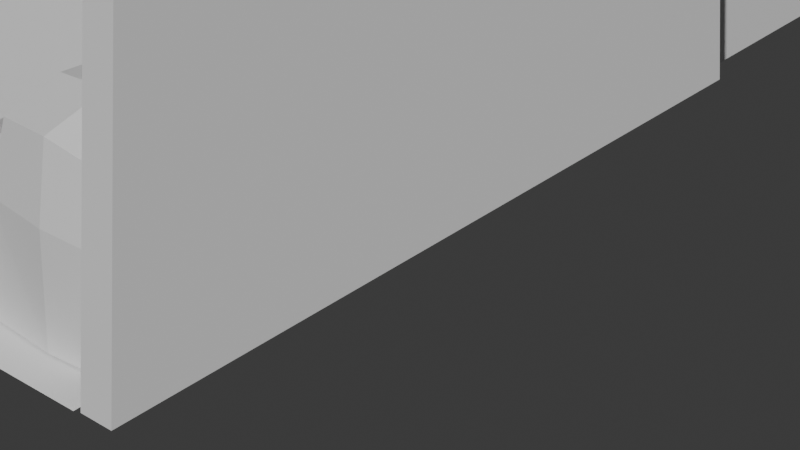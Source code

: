 # Source: Office1.blend  (saved by Blender 4.3.32; exported with 4.5.12 LTS)
import bpy
from mathutils import Matrix  # noqa: F401  (used for matrix-valued properties, if any)

bpy.ops.wm.read_factory_settings(use_empty=True)
scene = bpy.context.scene
scene.name = 'Scene'

# ---- collections
col_collection = bpy.data.collections.new('Collection'); scene.collection.children.link(col_collection)
col_mesh = bpy.data.collections.new('Mesh'); col_collection.children.link(col_mesh)
col_pillar = bpy.data.collections.new('Pillar'); col_mesh.children.link(col_pillar)
col_wall = bpy.data.collections.new('Wall'); col_mesh.children.link(col_wall)
col_ceiling = bpy.data.collections.new('Ceiling'); col_mesh.children.link(col_ceiling)

# ---- materials (node trees are filled in below, after node groups)
mat_material = bpy.data.materials.new('Material')
mat_material.alpha_threshold = 0.0
mat_material.roughness = 0.5
mat_material.line_color = (0.0, 0.0, 0.0, 1.0)

# ---- material node trees
mat_material.use_nodes = True; mat_material.node_tree.nodes.clear()
_N = mat_material.node_tree.nodes; _L = mat_material.node_tree.links
n0 = _N.new('ShaderNodeOutputMaterial'); n0.name = 'Material Output'; n0.location = (300, 300)
n1 = _N.new('ShaderNodeBsdfPrincipled'); n1.name = 'Principled BSDF'; n1.location = (10, 300)
n1.inputs[3].default_value = 1.45
_L.new(n1.outputs[0], n0.inputs[0])
n0.is_active_output = True

# ---- world
world_world = bpy.data.worlds.new('World'); scene.world = world_world
world_world.use_nodes = True; world_world.node_tree.nodes.clear()
_N = world_world.node_tree.nodes; _L = world_world.node_tree.links
n0 = _N.new('ShaderNodeOutputWorld'); n0.name = 'World Output'; n0.location = (300, 300)
n1 = _N.new('ShaderNodeBackground'); n1.name = 'Background'; n1.location = (10, 300)
n1.inputs[0].default_value = (0.05088, 0.05088, 0.05088, 1.0)
_L.new(n1.outputs[0], n0.inputs[0])
n0.is_active_output = True
world_world.color = (0.05088, 0.05088, 0.05088)
world_world.sun_shadow_jitter_overblur = 0.0

# ---- cameras
cam_camera = bpy.data.cameras.new('Camera')
cam_camera.type = 'ORTHO'
cam_camera.clip_end = 100.0
cam_camera.ortho_scale = 7.314

# ---- meshes
me_plane_019 = bpy.data.meshes.new('Plane.019')
me_plane_019.from_pydata([(-1.005, -1.005, 0.0), (1.005, -1.005, 0.0), (-1.005, 1.005, 0.0), (1.005, 1.005, 0.0), (-0.9503, 0.9653, 0.1269), (-0.9947, 1.005, 0.08726), (-0.9947, -1.005, 0.08726), (-0.9503, -0.9653, 0.1269), (1.015, -1.005, 0.08726), (0.9802, -0.9653, 0.1269), (1.015, 1.005, 0.08726), (0.9802, 0.9653, 0.1269)], [], [(0, 2, 3, 1), (3, 2, 5, 10), (0, 1, 8, 6), (1, 3, 10, 8), (7, 9, 11, 4), (5, 6, 7, 4), (6, 8, 9, 7), (8, 10, 11, 9), (10, 5, 4, 11), (2, 0, 6, 5)])
_uv = me_plane_019.uv_layers.new(name='UVMap')
_uv.uv.foreach_set('vector', [0.0, 0.0, 0.0, 1.0, 1.0, 1.0, 1.0, 0.0, 1.0, 1.0, 0.0, 1.0, 0.0, 1.0, 1.0, 1.0, 0.0, 0.0, 1.0, 0.0, 1.0, 0.0, 0.0, 0.0, 1.0, 0.0, 1.0, 1.0, 1.0, 1.0, 1.0, 0.0, 0.01977, 0.01977, 0.9802, 0.01977, 0.9802, 0.9802, 0.01977, 0.9802, 0.0, 1.0, 0.0, 0.0, 0.01977, 0.01977, 0.01977, 0.9802, 0.0, 0.0, 1.0, 0.0, 0.9802, 0.01977, 0.01977, 0.01977, 1.0, 0.0, 1.0, 1.0, 0.9802, 0.9802, 0.9802, 0.01977, 1.0, 1.0, 0.0, 1.0, 0.01977, 0.9802, 0.9802, 0.9802, 0.0, 1.0, 0.0, 0.0, 0.0, 0.0, 0.0, 1.0])
me_plane_019.update()
me_cube_001 = bpy.data.meshes.new('Cube.001')
me_cube_001.from_pydata([(1.0, 1.0, -0.7956), (1.0, -1.0, -0.7956), (-1.0, 1.0, -0.7956), (-1.0, -1.0, -0.7956)], [], [(0, 2, 3, 1)])
_uv = me_cube_001.uv_layers.new(name='UVMap')
_uv.uv.foreach_set('vector', [0.625, 0.5, 0.875, 0.5, 0.875, 0.75, 0.625, 0.75])
me_cube_001.materials.append(mat_material)
me_cube_001.use_mirror_vertex_groups = False
me_cube_001.update()
me_cube_003 = bpy.data.meshes.new('Cube.003')
me_cube_003.from_pydata([(-1.0, -0.6198, 0.6287), (-1.0, 1.0, 0.6287), (1.0, 1.0, 0.6287), (-1.0, 0.4093, 0.6287), (1.0, 0.4093, 0.6287), (6.726, 0.9452, 0.6287), (6.726, 0.6978, 0.6287), (4.725, 0.9452, 0.6287), (4.725, 0.6978, 0.6287), (6.848, -0.5213, 0.6287), (4.742, -0.4618, 0.5692), (6.848, 0.2904, 0.6287), (6.897, 1.0, 0.6287), (4.554, 1.0, 0.6287), (4.742, 0.2309, 0.5692), (6.726, 0.6978, -2.61), (6.726, 0.9452, -2.61), (4.725, 0.9452, -2.61), (4.725, 0.6978, -2.61), (6.897, 0.4093, 0.6287), (4.554, 0.4093, 0.6287), (6.897, -0.6402, 0.6287), (4.554, -0.6402, 0.6287), (6.848, 0.2904, -2.586), (4.742, 0.2309, -0.2004), (6.848, -0.5213, -2.586), (4.742, -0.4618, -0.2004), (4.742, 0.2904, 0.6287), (6.095, -0.5213, 0.6287), (5.496, 0.2904, -2.586), (5.496, -0.5213, -2.586), (-0.9845, 0.2741, -2.5), (-0.9845, -0.4846, -2.5), (0.7451, 0.2741, -2.5), (-1.0, 0.4093, -0.3956), (-1.0, -0.6198, -0.3956), (1.0, 0.4093, -0.3956), (-0.8575, -0.4774, 1.0), (-1.0, -0.6198, 0.8575), (-0.8575, 0.8575, 1.0), (-1.0, 1.0, 0.8575), (0.8575, -0.4774, 1.0), (1.019, -0.6198, 0.8575), (1.0, 0.8575, 1.0), (1.0, 1.0, 0.8575), (-1.0, 0.4093, 0.8575), (-0.8575, 0.4093, 1.0), (1.0, 0.4093, 0.8575), (0.8575, 0.5518, 1.0), (6.755, 0.8575, 1.0), (6.897, 1.0, 0.8575), (6.755, 0.4093, 1.0), (6.897, 0.4093, 0.8575), (4.554, 0.4093, 0.8575), (4.696, 0.5518, 1.0), (4.554, 0.8575, 1.0), (4.554, 1.0, 0.8575), (6.755, -0.4978, 1.0), (6.897, -0.6402, 0.8575), (4.696, -0.4978, 1.0), (4.554, -0.6402, 0.8575), (4.102, 0.2309, 0.5692), (3.956, 0.08466, 0.5692), (3.956, -0.3156, 0.5692), (4.102, -0.4618, 0.5692), (3.956, 0.08466, -0.2004), (4.102, 0.2309, -0.2004), (4.102, -0.4618, -0.2004), (3.956, -0.3156, -0.2004), (0.7759, -0.6198, 0.6287), (1.0, -0.3963, 0.6287), (1.0, -0.6198, 0.7246), (0.7451, -0.261, -2.5), (0.5209, -0.4846, -2.5), (0.7758, -0.6198, -0.3956), (1.0, -0.3963, -0.3956)], [], [(1, 40, 44, 2), (4, 70, 75, 36), (2, 44, 56, 13), (48, 46, 37, 41), (69, 71, 42, 38, 0), (43, 39, 46, 48), (3, 45, 40, 1), (1, 2, 4, 3), (19, 52, 58, 21), (32, 73, 74, 35), (55, 54, 51, 49), (5, 6, 15, 16), (53, 20, 22, 60), (12, 50, 52, 19), (43, 48, 54, 55), (13, 56, 50, 12), (4, 2, 13, 20), (47, 4, 20, 53), (60, 22, 21, 58), (51, 54, 59, 57), (6, 5, 12, 19), (5, 7, 13, 12), (8, 6, 19, 20), (7, 8, 20, 13), (18, 17, 16, 15), (8, 7, 17, 18), (7, 5, 16, 17), (6, 8, 18, 15), (11, 9, 25, 23), (11, 27, 20, 19), (28, 9, 21, 22), (27, 28, 22, 20), (9, 11, 19, 21), (29, 23, 25, 30), (9, 28, 30, 25), (24, 26, 67, 68, 65, 66), (27, 11, 23, 29), (14, 10, 28, 27), (26, 24, 29, 30), (10, 26, 30, 28), (24, 14, 27, 29), (14, 24, 66, 61), (63, 62, 65, 68), (26, 10, 64, 67), (72, 33, 36, 75), (4, 47, 42, 71, 70), (3, 4, 36, 34), (0, 3, 34, 35), (31, 32, 35, 34), (31, 33, 72, 73, 32), (33, 31, 34, 36), (46, 39, 40, 45), (39, 43, 44, 40), (48, 41, 42, 47), (41, 37, 38, 42), (37, 46, 45, 38), (49, 51, 52, 50), (56, 44, 43, 55), (47, 53, 54, 48), (50, 56, 55, 49), (60, 58, 57, 59), (53, 60, 59, 54), (58, 52, 51, 57), (0, 38, 45, 3), (63, 68, 67, 64), (61, 66, 65, 62), (10, 14, 61, 62, 63, 64), (69, 70, 71), (69, 74, 75, 70), (72, 75, 74, 73), (69, 0, 35, 74)])
_uv = me_cube_003.uv_layers.new(name='UVMap')
_uv.uv.foreach_set('vector', [0.375, 0.25, 0.5291, 0.25, 0.5291, 0.5, 0.375, 0.5, 0.375, 0.5738, 0.375, 0.7117, 0.375, 0.7117, 0.375, 0.5738, 0.375, 0.5, 0.5291, 0.5, 0.5291, 0.5, 0.375, 0.5, 0.6428, 0.5495, 0.8572, 0.5738, 0.8572, 0.7256, 0.6428, 0.7256, 0.375, 0.778, 0.5254, 0.75, 0.5291, 0.75, 0.5291, 1.0, 0.375, 1.0, 0.625, 0.5178, 0.8572, 0.5178, 0.8572, 0.5738, 0.6428, 0.556, 0.375, 0.1762, 0.5291, 0.1762, 0.5291, 0.25, 0.375, 0.25, 0.125, 0.5, 0.375, 0.5, 0.375, 0.5738, 0.125, 0.5738, 0.375, 0.5738, 0.5291, 0.5738, 0.5291, 0.5738, 0.375, 0.5738, 0.1419, 0.7269, 0.3301, 0.7269, 0.347, 0.75, 0.125, 0.75, 0.625, 0.5178, 0.625, 0.556, 0.625, 0.5738, 0.625, 0.5178, 0.375, 0.5215, 0.375, 0.5524, 0.375, 0.5524, 0.375, 0.5215, 0.5291, 0.5738, 0.375, 0.5738, 0.375, 0.5738, 0.5291, 0.5738, 0.375, 0.5, 0.5291, 0.5, 0.5291, 0.5738, 0.375, 0.5738, 0.625, 0.5178, 0.625, 0.556, 0.625, 0.556, 0.625, 0.5178, 0.375, 0.5, 0.5291, 0.5, 0.5291, 0.5, 0.375, 0.5, 0.375, 0.5738, 0.375, 0.5, 0.375, 0.5, 0.375, 0.5738, 0.5291, 0.5738, 0.375, 0.5738, 0.375, 0.5738, 0.5291, 0.5738, 0.5291, 0.5738, 0.375, 0.5738, 0.375, 0.5738, 0.5291, 0.5738, 0.625, 0.5738, 0.625, 0.5738, 0.625, 0.5738, 0.625, 0.5738, 0.375, 0.5524, 0.375, 0.5215, 0.375, 0.5, 0.375, 0.5738, 0.375, 0.5215, 0.375, 0.5215, 0.375, 0.5, 0.375, 0.5, 0.375, 0.5524, 0.375, 0.5524, 0.375, 0.5738, 0.375, 0.5738, 0.375, 0.5215, 0.375, 0.5524, 0.375, 0.5738, 0.375, 0.5, 0.375, 0.5524, 0.375, 0.5215, 0.375, 0.5215, 0.375, 0.5524, 0.375, 0.5524, 0.375, 0.5215, 0.375, 0.5215, 0.375, 0.5524, 0.375, 0.5215, 0.375, 0.5215, 0.375, 0.5215, 0.375, 0.5215, 0.375, 0.5524, 0.375, 0.5524, 0.375, 0.5524, 0.375, 0.5524, 0.375, 0.5738, 0.375, 0.5738, 0.375, 0.5738, 0.375, 0.5738, 0.375, 0.5738, 0.375, 0.5738, 0.375, 0.5738, 0.375, 0.5738, 0.375, 0.5738, 0.375, 0.5738, 0.375, 0.5738, 0.375, 0.5738, 0.375, 0.5738, 0.375, 0.5738, 0.375, 0.5738, 0.375, 0.5738, 0.375, 0.5738, 0.375, 0.5738, 0.375, 0.5738, 0.375, 0.5738, 0.375, 0.5738, 0.375, 0.5738, 0.375, 0.5738, 0.375, 0.5738, 0.375, 0.5738, 0.375, 0.5738, 0.375, 0.5738, 0.375, 0.5738, 0.375, 0.5738, 0.375, 0.5738, 0.375, 0.5738, 0.375, 0.5738, 0.375, 0.5738, 0.375, 0.5738, 0.375, 0.5738, 0.375, 0.5738, 0.375, 0.5738, 0.375, 0.5738, 0.375, 0.5738, 0.375, 0.5738, 0.375, 0.5738, 0.375, 0.5738, 0.375, 0.5738, 0.375, 0.5738, 0.375, 0.5738, 0.375, 0.5738, 0.375, 0.5738, 0.375, 0.5738, 0.375, 0.5738, 0.375, 0.5738, 0.375, 0.5738, 0.375, 0.5738, 0.375, 0.5738, 0.375, 0.5738, 0.375, 0.5738, 0.375, 0.5738, 0.375, 0.5738, 0.375, 0.5738, 0.375, 0.5738, 0.375, 0.5738, 0.375, 0.5738, 0.375, 0.5738, 0.375, 0.5738, 0.375, 0.5738, 0.375, 0.5738, 0.375, 0.5738, 0.3581, 0.6886, 0.3581, 0.597, 0.375, 0.5738, 0.375, 0.7117, 0.375, 0.5738, 0.5291, 0.5738, 0.5291, 0.75, 0.5254, 0.75, 0.375, 0.7117, 0.125, 0.5738, 0.375, 0.5738, 0.375, 0.5738, 0.125, 0.5738, 0.375, 0.0, 0.375, 0.1762, 0.375, 0.1762, 0.375, 0.0, 0.1419, 0.597, 0.1419, 0.7269, 0.125, 0.75, 0.125, 0.5738, 0.1419, 0.597, 0.3581, 0.597, 0.3581, 0.6886, 0.3301, 0.7269, 0.1419, 0.7269, 0.3581, 0.597, 0.1419, 0.597, 0.125, 0.5738, 0.375, 0.5738, 0.625, 0.1762, 0.625, 0.2322, 0.5291, 0.25, 0.5291, 0.1762, 0.625, 0.2678, 0.625, 0.5, 0.5291, 0.5, 0.5291, 0.25, 0.6428, 0.5495, 0.6428, 0.7256, 0.5291, 0.75, 0.5291, 0.5738, 0.625, 0.7678, 0.625, 0.9822, 0.5291, 1.0, 0.5291, 0.75, 0.625, 0.02438, 0.625, 0.1762, 0.5291, 0.1762, 0.5291, 0.0, 0.625, 0.5178, 0.625, 0.5738, 0.5291, 0.5738, 0.5291, 0.5, 0.5291, 0.5, 0.5291, 0.5, 0.625, 0.5178, 0.625, 0.5178, 0.5291, 0.5738, 0.5291, 0.5738, 0.625, 0.556, 0.625, 0.556, 0.5291, 0.5, 0.5291, 0.5, 0.625, 0.5178, 0.625, 0.5178, 0.5291, 0.5738, 0.5291, 0.5738, 0.625, 0.5738, 0.625, 0.5738, 0.5291, 0.5738, 0.5291, 0.5738, 0.625, 0.5738, 0.625, 0.5738, 0.5291, 0.5738, 0.5291, 0.5738, 0.625, 0.5738, 0.625, 0.5738, 0.375, 0.0, 0.5291, 0.0, 0.5291, 0.1762, 0.375, 0.1762, 0.375, 0.5738, 0.375, 0.5738, 0.375, 0.5738, 0.375, 0.5738, 0.375, 0.5738, 0.375, 0.5738, 0.375, 0.5738, 0.375, 0.5738, 0.375, 0.5738, 0.375, 0.5738, 0.375, 0.5738, 0.375, 0.5738, 0.375, 0.5738, 0.375, 0.5738, 0.375, 0.778, 0.375, 0.75, 0.5254, 0.75, 0.375, 0.778, 0.375, 0.778, 0.375, 0.7117, 0.375, 0.7117, 0.3581, 0.6886, 0.375, 0.7117, 0.347, 0.75, 0.3301, 0.7269, 0.375, 0.778, 0.375, 1.0, 0.375, 1.0, 0.375, 0.778])
me_cube_003.update()
me_cylinder = bpy.data.meshes.new('Cylinder')
me_cylinder.from_pydata([(0.0, 0.4234, -1.0), (0.0, 0.6718, -0.06604), (0.2994, 0.2994, -1.0), (0.475, 0.475, -0.06604), (0.4234, 0.0, -1.0), (0.6718, 1.969e-09, -0.06604), (0.2994, -0.2994, -1.0), (0.475, -0.475, -0.06604), (0.0, -0.4234, -1.0), (0.0, -0.6718, -0.06604), (-0.2994, -0.2994, -1.0), (-0.475, -0.475, -0.06604), (-0.4234, 0.0, -1.0), (-0.6718, 1.969e-09, -0.06604), (-0.2994, 0.2994, -1.0), (-0.475, 0.475, -0.06604), (0.0, 0.6146, -0.2812), (0.4346, 0.4346, -0.2812), (0.6146, 1.515e-09, -0.2812), (0.4346, -0.4346, -0.2812), (0.0, -0.6146, -0.2812), (-0.4346, -0.4346, -0.2812), (-0.6146, 1.515e-09, -0.2812), (-0.4346, 0.4346, -0.2812), (0.533, 0.533, -0.05291), (0.0, 0.7538, -0.05291), (0.0, 0.6896, -0.2943), (0.7538, -1.723e-07, -0.05291), (0.533, -0.533, -0.05291), (0.0, -0.7538, -0.05291), (-0.533, -0.533, -0.05291), (-0.7538, -1.723e-07, -0.05291), (-0.533, 0.533, -0.05291), (0.4876, 0.4876, -0.2943), (0.6896, -1.729e-07, -0.2943), (0.4876, -0.4876, -0.2943), (0.0, -0.6896, -0.2943), (-0.4876, -0.4876, -0.2943), (-0.6896, -1.729e-07, -0.2943), (-0.4876, 0.4876, -0.2943)], [], [(13, 15, 32, 31), (3, 5, 27, 24), (22, 21, 37, 38), (7, 9, 29, 28), (23, 22, 38, 39), (16, 23, 39, 26), (3, 1, 15, 13, 11, 9, 7, 5), (11, 13, 31, 30), (17, 16, 26, 33), (0, 2, 4, 6, 8, 10, 12, 14), (14, 23, 16, 0), (12, 22, 23, 14), (10, 21, 22, 12), (8, 20, 21, 10), (6, 19, 20, 8), (4, 18, 19, 6), (2, 17, 18, 4), (0, 16, 17, 2), (26, 25, 24, 33), (33, 24, 27, 34), (34, 27, 28, 35), (35, 28, 29, 36), (36, 29, 30, 37), (37, 30, 31, 38), (38, 31, 32, 39), (39, 32, 25, 26), (21, 20, 36, 37), (20, 19, 35, 36), (9, 11, 30, 29), (19, 18, 34, 35), (5, 7, 28, 27), (15, 1, 25, 32), (18, 17, 33, 34), (1, 3, 24, 25)])
_uv = me_cylinder.uv_layers.new(name='UVMap')
_uv.uv.foreach_set('vector', [0.01, 0.25, 0.08029, 0.4197, 0.08029, 0.4197, 0.01, 0.25, 0.4197, 0.4197, 0.49, 0.25, 0.49, 0.25, 0.4197, 0.4197, 0.25, 0.8848, 0.375, 0.8848, 0.375, 0.8848, 0.25, 0.8848, 0.4197, 0.08029, 0.25, 0.01, 0.25, 0.01, 0.4197, 0.08029, 0.125, 0.8848, 0.25, 0.8848, 0.25, 0.8848, 0.125, 0.8848, 1.778e-06, 0.8848, 0.125, 0.8848, 0.125, 0.8848, 1.778e-06, 0.8848, 0.4197, 0.4197, 0.25, 0.49, 0.08029, 0.4197, 0.01, 0.25, 0.08029, 0.08029, 0.25, 0.01, 0.4197, 0.08029, 0.49, 0.25, 0.08029, 0.08029, 0.01, 0.25, 0.01, 0.25, 0.08029, 0.08029, 0.875, 0.8848, 1.0, 0.8848, 1.0, 0.8848, 0.875, 0.8848, 0.75, 0.49, 0.9197, 0.4197, 0.99, 0.25, 0.9197, 0.08029, 0.75, 0.01, 0.5803, 0.08029, 0.51, 0.25, 0.5803, 0.4197, 0.125, 0.5, 0.125, 0.8848, 1.778e-06, 0.8848, 0.0, 0.5, 0.25, 0.5, 0.25, 0.8848, 0.125, 0.8848, 0.125, 0.5, 0.375, 0.5, 0.375, 0.8848, 0.25, 0.8848, 0.25, 0.5, 0.5, 0.5, 0.5, 0.8848, 0.375, 0.8848, 0.375, 0.5, 0.625, 0.5, 0.625, 0.8848, 0.5, 0.8848, 0.5, 0.5, 0.75, 0.5, 0.75, 0.8848, 0.625, 0.8848, 0.625, 0.5, 0.875, 0.5, 0.875, 0.8848, 0.75, 0.8848, 0.75, 0.5, 1.0, 0.5, 1.0, 0.8848, 0.875, 0.8848, 0.875, 0.5, 1.0, 0.8848, 1.0, 1.0, 0.875, 1.0, 0.875, 0.8848, 0.875, 0.8848, 0.875, 1.0, 0.75, 1.0, 0.75, 0.8848, 0.75, 0.8848, 0.75, 1.0, 0.625, 1.0, 0.625, 0.8848, 0.625, 0.8848, 0.625, 1.0, 0.5, 1.0, 0.5, 0.8848, 0.5, 0.8848, 0.5, 1.0, 0.375, 1.0, 0.375, 0.8848, 0.375, 0.8848, 0.375, 1.0, 0.25, 1.0, 0.25, 0.8848, 0.25, 0.8848, 0.25, 1.0, 0.125, 1.0, 0.125, 0.8848, 0.125, 0.8848, 0.125, 1.0, 0.0, 1.0, 1.778e-06, 0.8848, 0.375, 0.8848, 0.5, 0.8848, 0.5, 0.8848, 0.375, 0.8848, 0.5, 0.8848, 0.625, 0.8848, 0.625, 0.8848, 0.5, 0.8848, 0.25, 0.01, 0.08029, 0.08029, 0.08029, 0.08029, 0.25, 0.01, 0.625, 0.8848, 0.75, 0.8848, 0.75, 0.8848, 0.625, 0.8848, 0.49, 0.25, 0.4197, 0.08029, 0.4197, 0.08029, 0.49, 0.25, 0.08029, 0.4197, 0.25, 0.49, 0.25, 0.49, 0.08029, 0.4197, 0.75, 0.8848, 0.875, 0.8848, 0.875, 0.8848, 0.75, 0.8848, 0.25, 0.49, 0.4197, 0.4197, 0.4197, 0.4197, 0.25, 0.49])
me_cylinder.update()
me_plane_002 = bpy.data.meshes.new('Plane.002')
me_plane_002.from_pydata([(-1.005, -1.005, 0.0), (0.4898, -0.5782, -0.1316), (-0.6294, 1.277, -0.5894), (1.005, 1.005, 0.0)], [], [(0, 1, 3, 2)])
_uv = me_plane_002.uv_layers.new(name='UVMap')
_uv.uv.foreach_set('vector', [0.0, 0.0, 1.0, 0.0, 1.0, 1.0, 0.0, 1.0])
me_plane_002.update()
me_plane_003 = bpy.data.meshes.new('Plane.003')
me_plane_003.from_pydata([(-1.005, -1.005, 0.0), (0.4898, -0.5782, -0.1316), (-0.6294, 1.277, -0.5894), (1.005, 1.005, 0.0)], [], [(0, 1, 3, 2)])
_uv = me_plane_003.uv_layers.new(name='UVMap')
_uv.uv.foreach_set('vector', [0.0, 0.0, 1.0, 0.0, 1.0, 1.0, 0.0, 1.0])
me_plane_003.update()
me_plane_004 = bpy.data.meshes.new('Plane.004')
me_plane_004.from_pydata([(-1.255, -0.798, -0.06385), (-0.2804, -0.4181, -1.025), (-1.547, 0.4178, 0.2183), (-0.3188, 0.7015, 0.2855)], [], [(0, 1, 3, 2)])
_uv = me_plane_004.uv_layers.new(name='UVMap')
_uv.uv.foreach_set('vector', [0.0, 0.0, 1.0, 0.0, 1.0, 1.0, 0.0, 1.0])
me_plane_004.update()
me_plane_005 = bpy.data.meshes.new('Plane.005')
me_plane_005.from_pydata([(-1.255, -0.798, -0.06385), (-0.2804, -0.4181, -1.025), (-1.547, 0.4178, 0.2183), (-0.3188, 0.7015, 0.2855)], [], [(0, 1, 3, 2)])
_uv = me_plane_005.uv_layers.new(name='UVMap')
_uv.uv.foreach_set('vector', [0.0, 0.0, 1.0, 0.0, 1.0, 1.0, 0.0, 1.0])
me_plane_005.update()
me_cube_005 = bpy.data.meshes.new('Cube.005')
me_cube_005.from_pydata([(-0.7768, -0.9778, -0.6066), (-0.7768, -0.9778, 0.5983), (-1.026, 0.9752, -0.6457), (-1.084, 0.9796, 0.6302), (0.8816, -0.9778, -0.6066), (0.8816, -0.9778, 0.5983), (0.9744, 0.9752, -0.6457), (0.9157, 0.9796, 0.6302), (-1.0, 0.8549, -0.7305), (-1.0, 0.8549, 0.7226), (1.0, 0.8549, -0.7305), (1.0, 0.8549, 0.7226), (-1.0, -0.8566, -0.7305), (1.0, -0.8566, 0.7226), (-1.0, -0.8566, 0.7226), (1.0, -0.8566, -0.7305)], [], [(8, 9, 3, 2), (2, 3, 7, 6), (15, 13, 5, 4), (4, 5, 1, 0), (12, 15, 4, 0), (13, 14, 1, 5), (7, 3, 9, 11), (2, 6, 10, 8), (6, 7, 11, 10), (12, 14, 9, 8), (0, 1, 14, 12), (11, 9, 14, 13), (8, 10, 15, 12), (10, 11, 13, 15)])
_uv = me_cube_005.uv_layers.new(name='UVMap')
_uv.uv.foreach_set('vector', [0.375, 0.2319, 0.625, 0.2319, 0.625, 0.25, 0.375, 0.25, 0.375, 0.25, 0.625, 0.25, 0.625, 0.5, 0.375, 0.5, 0.375, 0.7321, 0.625, 0.7321, 0.625, 0.75, 0.375, 0.75, 0.375, 0.75, 0.625, 0.75, 0.625, 1.0, 0.375, 1.0, 0.125, 0.7321, 0.375, 0.7321, 0.375, 0.75, 0.125, 0.75, 0.625, 0.7321, 0.875, 0.7321, 0.875, 0.75, 0.625, 0.75, 0.625, 0.5, 0.875, 0.5, 0.875, 0.5181, 0.625, 0.5181, 0.125, 0.5, 0.375, 0.5, 0.375, 0.5181, 0.125, 0.5181, 0.375, 0.5, 0.625, 0.5, 0.625, 0.5181, 0.375, 0.5181, 0.375, 0.01793, 0.625, 0.01793, 0.625, 0.2319, 0.375, 0.2319, 0.375, 0.0, 0.625, 0.0, 0.625, 0.01793, 0.375, 0.01793, 0.625, 0.5181, 0.875, 0.5181, 0.875, 0.7321, 0.625, 0.7321, 0.125, 0.5181, 0.375, 0.5181, 0.375, 0.7321, 0.125, 0.7321, 0.375, 0.5181, 0.625, 0.5181, 0.625, 0.7321, 0.375, 0.7321])
me_cube_005.materials.append(None)
me_cube_005.update()
me_cube_009 = bpy.data.meshes.new('Cube.009')
me_cube_009.from_pydata([(1.0, 2.619, -0.7956), (1.0, -1.0, -0.7956), (-1.0, 2.619, -0.7956), (-1.0, -1.0, -0.7956)], [], [(0, 2, 3, 1)])
_uv = me_cube_009.uv_layers.new(name='UVMap')
_uv.uv.foreach_set('vector', [0.625, 0.5, 0.875, 0.5, 0.875, 0.75, 0.625, 0.75])
me_cube_009.materials.append(mat_material)
me_cube_009.use_mirror_vertex_groups = False
me_cube_009.update()
me_plane_011 = bpy.data.meshes.new('Plane.011')
me_plane_011.from_pydata([(-0.43, 0.1038, -0.2169), (-0.6864, -1.183, -1.915), (0.1327, 2.003, -0.5029), (0.08115, 0.5261, -1.158)], [], [(0, 1, 3, 2)])
_uv = me_plane_011.uv_layers.new(name='UVMap')
_uv.uv.foreach_set('vector', [0.0, 0.0, 1.0, 0.0, 1.0, 1.0, 0.0, 1.0])
me_plane_011.update()
me_plane_012 = bpy.data.meshes.new('Plane.012')
me_plane_012.from_pydata([(-0.9436, -0.6749, -0.1425), (-0.6864, -1.183, -1.915), (2.042, 0.4192, -0.8463), (0.08115, 0.5261, -1.158)], [], [(0, 1, 3, 2)])
_uv = me_plane_012.uv_layers.new(name='UVMap')
_uv.uv.foreach_set('vector', [0.0, 0.0, 1.0, 0.0, 1.0, 1.0, 0.0, 1.0])
me_plane_012.update()
me_cube_027 = bpy.data.meshes.new('Cube.027')
me_cube_027.from_pydata([(-1.0, -1.0, -1.0), (-1.0, -1.0, 1.0), (-1.0, 1.0, -1.0), (-1.0, 1.0, 1.0), (1.0, -1.0, -1.0), (1.0, -1.0, 1.0), (1.0, 1.0, -1.0), (1.0, 1.0, 1.0)], [], [(0, 1, 3, 2), (2, 3, 7, 6), (6, 7, 5, 4), (4, 5, 1, 0), (2, 6, 4, 0), (7, 3, 1, 5)])
_uv = me_cube_027.uv_layers.new(name='UVMap')
_uv.uv.foreach_set('vector', [0.375, 0.0, 0.625, 0.0, 0.625, 0.25, 0.375, 0.25, 0.375, 0.25, 0.625, 0.25, 0.625, 0.5, 0.375, 0.5, 0.375, 0.5, 0.625, 0.5, 0.625, 0.75, 0.375, 0.75, 0.375, 0.75, 0.625, 0.75, 0.625, 1.0, 0.375, 1.0, 0.125, 0.5, 0.375, 0.5, 0.375, 0.75, 0.125, 0.75, 0.625, 0.5, 0.875, 0.5, 0.875, 0.75, 0.625, 0.75])
me_cube_027.update()
me_cube_029 = bpy.data.meshes.new('Cube.029')
me_cube_029.from_pydata([(-0.7768, -0.9778, -0.6066), (-0.7768, -0.9778, 0.5983), (-1.026, 0.9752, -0.6457), (-1.084, 0.9796, 0.6302), (0.8816, -0.9778, -0.6066), (0.8816, -0.9778, 0.5983), (0.9744, 0.9752, -0.6457), (0.9157, 0.9796, 0.6302), (-1.0, 0.8549, -0.7305), (-1.0, 0.8549, 0.7226), (1.0, 0.8549, -0.7305), (1.0, 0.8549, 0.7226), (-1.0, -0.8566, -0.7305), (1.0, -0.8566, 0.7226), (-1.0, -0.8566, 0.7226), (1.0, -0.8566, -0.7305)], [], [(8, 9, 3, 2), (2, 3, 7, 6), (15, 13, 5, 4), (4, 5, 1, 0), (12, 15, 4, 0), (13, 14, 1, 5), (7, 3, 9, 11), (2, 6, 10, 8), (6, 7, 11, 10), (12, 14, 9, 8), (0, 1, 14, 12), (11, 9, 14, 13), (8, 10, 15, 12), (10, 11, 13, 15)])
_uv = me_cube_029.uv_layers.new(name='UVMap')
_uv.uv.foreach_set('vector', [0.375, 0.2319, 0.625, 0.2319, 0.625, 0.25, 0.375, 0.25, 0.375, 0.25, 0.625, 0.25, 0.625, 0.5, 0.375, 0.5, 0.375, 0.7321, 0.625, 0.7321, 0.625, 0.75, 0.375, 0.75, 0.375, 0.75, 0.625, 0.75, 0.625, 1.0, 0.375, 1.0, 0.125, 0.7321, 0.375, 0.7321, 0.375, 0.75, 0.125, 0.75, 0.625, 0.7321, 0.875, 0.7321, 0.875, 0.75, 0.625, 0.75, 0.625, 0.5, 0.875, 0.5, 0.875, 0.5181, 0.625, 0.5181, 0.125, 0.5, 0.375, 0.5, 0.375, 0.5181, 0.125, 0.5181, 0.375, 0.5, 0.625, 0.5, 0.625, 0.5181, 0.375, 0.5181, 0.375, 0.01793, 0.625, 0.01793, 0.625, 0.2319, 0.375, 0.2319, 0.375, 0.0, 0.625, 0.0, 0.625, 0.01793, 0.375, 0.01793, 0.625, 0.5181, 0.875, 0.5181, 0.875, 0.7321, 0.625, 0.7321, 0.125, 0.5181, 0.375, 0.5181, 0.375, 0.7321, 0.125, 0.7321, 0.375, 0.5181, 0.625, 0.5181, 0.625, 0.7321, 0.375, 0.7321])
me_cube_029.materials.append(None)
me_cube_029.update()
me_cube_030 = bpy.data.meshes.new('Cube.030')
me_cube_030.from_pydata([(-0.7768, -0.9778, -0.6066), (-0.7768, -0.9778, 0.5983), (-1.026, 0.9752, -0.6457), (-1.084, 0.9796, 0.6302), (0.8816, -0.9778, -0.6066), (0.8816, -0.9778, 0.5983), (0.9744, 0.9752, -0.6457), (0.9157, 0.9796, 0.6302), (-1.0, 0.8549, -0.7305), (-1.0, 0.8549, 0.7226), (1.0, 0.8549, -0.7305), (1.0, 0.8549, 0.7226), (-1.0, -0.8566, -0.7305), (1.0, -0.8566, 0.7226), (-1.0, -0.8566, 0.7226), (1.0, -0.8566, -0.7305)], [], [(8, 9, 3, 2), (2, 3, 7, 6), (15, 13, 5, 4), (4, 5, 1, 0), (12, 15, 4, 0), (13, 14, 1, 5), (7, 3, 9, 11), (2, 6, 10, 8), (6, 7, 11, 10), (12, 14, 9, 8), (0, 1, 14, 12), (11, 9, 14, 13), (8, 10, 15, 12), (10, 11, 13, 15)])
_uv = me_cube_030.uv_layers.new(name='UVMap')
_uv.uv.foreach_set('vector', [0.375, 0.2319, 0.625, 0.2319, 0.625, 0.25, 0.375, 0.25, 0.375, 0.25, 0.625, 0.25, 0.625, 0.5, 0.375, 0.5, 0.375, 0.7321, 0.625, 0.7321, 0.625, 0.75, 0.375, 0.75, 0.375, 0.75, 0.625, 0.75, 0.625, 1.0, 0.375, 1.0, 0.125, 0.7321, 0.375, 0.7321, 0.375, 0.75, 0.125, 0.75, 0.625, 0.7321, 0.875, 0.7321, 0.875, 0.75, 0.625, 0.75, 0.625, 0.5, 0.875, 0.5, 0.875, 0.5181, 0.625, 0.5181, 0.125, 0.5, 0.375, 0.5, 0.375, 0.5181, 0.125, 0.5181, 0.375, 0.5, 0.625, 0.5, 0.625, 0.5181, 0.375, 0.5181, 0.375, 0.01793, 0.625, 0.01793, 0.625, 0.2319, 0.375, 0.2319, 0.375, 0.0, 0.625, 0.0, 0.625, 0.01793, 0.375, 0.01793, 0.625, 0.5181, 0.875, 0.5181, 0.875, 0.7321, 0.625, 0.7321, 0.125, 0.5181, 0.375, 0.5181, 0.375, 0.7321, 0.125, 0.7321, 0.375, 0.5181, 0.625, 0.5181, 0.625, 0.7321, 0.375, 0.7321])
me_cube_030.update()
me_cube_033 = bpy.data.meshes.new('Cube.033')
me_cube_033.from_pydata([(-0.8613, -0.7825, -1.214), (-0.6714, -0.6968, 0.7201), (-0.8365, 0.7924, -1.0), (-0.6714, 0.7479, 0.7201), (0.9125, -0.7825, -1.214), (1.005, -0.9353, 0.6232), (0.9372, 0.7924, -1.0), (-0.5694, -0.7785, 1.69), (-0.5694, 0.7785, 1.69), (0.9703, 0.8729, 1.787), (0.9703, -0.8729, 1.787), (0.1992, -0.955, 1.912), (0.1992, 0.952, 1.912), (0.1992, -1.023, 0.6412), (0.1744, -0.8562, -1.214), (-0.6864, -0.9353, 0.6232), (-0.6864, 0.9353, 0.6232), (-0.5303, -0.8729, 1.787), (-0.5303, 0.8729, 1.787), (-0.9346, 0.05989, -1.214), (-0.7646, 0.06596, 0.5734), (1.146, 0.05989, -1.214), (1.25, 0.06596, 0.5734), (-0.5506, 0.06094, 1.938), (1.209, 0.06094, 1.938), (0.1992, 0.8641, -1.132), (-0.7468, 0.06186, 0.687), (-0.5965, 0.05333, 1.825), (0.1992, 0.06505, 2.078), (0.1744, 0.06391, -1.214), (-0.6148, 0.9191, 0.6127), (-0.7552, 0.7855, -0.9056), (0.2136, 0.8525, -1.029), (0.2136, 0.9985, 0.6296), (0.9676, 0.9191, 0.6127), (0.9039, 0.7855, -0.9056), (1.099, 0.1003, -1.106), (0.2136, 0.9348, 1.819), (0.9348, 0.8608, 1.701), (-0.4688, 0.8608, 1.701), (1.197, 0.106, 0.5661), (1.159, 0.1013, 1.843)], [], [(19, 20, 16, 2), (24, 22, 40, 41), (21, 22, 5, 4), (14, 13, 15, 0), (29, 21, 4, 14), (18, 39, 37, 12), (13, 5, 10, 11), (2, 16, 30, 31), (18, 12, 28, 23), (10, 24, 28, 11), (12, 37, 38, 9), (2, 25, 29, 19), (11, 28, 23, 17), (26, 3, 16, 20), (27, 7, 17, 23), (7, 1, 15, 17), (3, 8, 18, 16), (8, 27, 23, 18), (1, 26, 20, 15), (15, 13, 11, 17), (4, 5, 13, 14), (12, 28, 24, 9), (5, 22, 24, 10), (25, 6, 21, 29), (16, 30, 39, 18), (0, 15, 20, 19), (19, 29, 14, 0), (22, 21, 36, 40), (32, 35, 34, 33), (40, 34, 38, 41), (33, 37, 39, 30), (34, 38, 37, 33), (35, 34, 40, 36), (31, 32, 33, 30), (9, 24, 41, 38), (21, 6, 35, 36), (6, 25, 32, 35), (25, 2, 31, 32)])
_uv = me_cube_033.uv_layers.new(name='UVMap')
_uv.uv.foreach_set('vector', [0.375, 0.1336, 0.625, 0.1336, 0.625, 0.25, 0.375, 0.25, 0.625, 0.6164, 0.625, 0.6164, 0.625, 0.6164, 0.625, 0.6164, 0.375, 0.6164, 0.625, 0.6164, 0.625, 0.75, 0.375, 0.75, 0.375, 0.867, 0.625, 0.867, 0.625, 1.0, 0.375, 1.0, 0.258, 0.6164, 0.375, 0.6164, 0.375, 0.75, 0.258, 0.75, 0.875, 0.5, 0.875, 0.5, 0.742, 0.5, 0.742, 0.5, 0.625, 0.867, 0.625, 0.75, 0.625, 0.75, 0.625, 0.867, 0.375, 0.25, 0.625, 0.25, 0.625, 0.25, 0.375, 0.25, 0.875, 0.5, 0.742, 0.5, 0.742, 0.6164, 0.875, 0.6164, 0.625, 0.75, 0.625, 0.6164, 0.742, 0.6164, 0.742, 0.75, 0.742, 0.5, 0.742, 0.5, 0.625, 0.5, 0.625, 0.5, 0.125, 0.5, 0.258, 0.5, 0.258, 0.6164, 0.125, 0.6164, 0.742, 0.75, 0.742, 0.6164, 0.875, 0.6164, 0.875, 0.75, 0.625, 0.1327, 0.625, 0.2365, 0.625, 0.25, 0.625, 0.1336, 0.625, 0.1326, 0.625, 0.01452, 0.625, 0.0, 0.625, 0.1336, 0.625, 0.01452, 0.625, 0.01351, 0.625, 0.0, 0.625, 0.0, 0.625, 0.2365, 0.625, 0.2355, 0.625, 0.25, 0.625, 0.25, 0.625, 0.2355, 0.625, 0.1326, 0.625, 0.1336, 0.625, 0.25, 0.625, 0.01351, 0.625, 0.1327, 0.625, 0.1336, 0.625, 0.0, 0.625, 1.0, 0.625, 0.867, 0.625, 0.867, 0.625, 1.0, 0.375, 0.75, 0.625, 0.75, 0.625, 0.867, 0.375, 0.867, 0.742, 0.5, 0.742, 0.6164, 0.625, 0.6164, 0.625, 0.5, 0.625, 0.75, 0.625, 0.6164, 0.625, 0.6164, 0.625, 0.75, 0.258, 0.5, 0.375, 0.5, 0.375, 0.6164, 0.258, 0.6164, 0.625, 0.25, 0.625, 0.25, 0.625, 0.25, 0.625, 0.25, 0.375, 0.0, 0.625, 0.0, 0.625, 0.1336, 0.375, 0.1336, 0.125, 0.6164, 0.258, 0.6164, 0.258, 0.75, 0.125, 0.75, 0.625, 0.6164, 0.375, 0.6164, 0.375, 0.6164, 0.625, 0.6164, 0.375, 0.383, 0.375, 0.5, 0.625, 0.5, 0.625, 0.383, 0.625, 0.6164, 0.625, 0.5, 0.625, 0.5, 0.625, 0.6164, 0.625, 0.383, 0.625, 0.383, 0.625, 0.25, 0.625, 0.25, 0.625, 0.5, 0.625, 0.5, 0.625, 0.383, 0.625, 0.383, 0.375, 0.5, 0.625, 0.5, 0.625, 0.6164, 0.375, 0.6164, 0.375, 0.25, 0.375, 0.383, 0.625, 0.383, 0.625, 0.25, 0.625, 0.5, 0.625, 0.6164, 0.625, 0.6164, 0.625, 0.5, 0.375, 0.6164, 0.375, 0.5, 0.375, 0.5, 0.375, 0.6164, 0.375, 0.5, 0.258, 0.5, 0.258, 0.5, 0.375, 0.5, 0.258, 0.5, 0.125, 0.5, 0.125, 0.5, 0.258, 0.5])
me_cube_033.update()
me_cube_034 = bpy.data.meshes.new('Cube.034')
me_cube_034.from_pydata([(-0.9994, -0.7582, 0.8139), (-0.9994, 0.7484, 0.8139), (-0.4743, -0.9665, 1.428), (-0.4226, 0.7346, 1.485), (-1.087, -0.7582, 0.8491), (-1.087, 0.7484, 0.8491), (-0.5717, -0.9665, 1.468), (-0.5201, 0.7346, 1.525)], [], [(1, 3, 2, 0), (5, 4, 6, 7), (2, 3, 7, 6), (0, 2, 6, 4), (1, 0, 4, 5), (3, 1, 5, 7)])
_uv = me_cube_034.uv_layers.new(name='UVMap')
_uv.uv.foreach_set('vector', [0.625, 0.2365, 0.625, 0.2355, 0.625, 0.01452, 0.625, 0.01351, 0.625, 0.2365, 0.625, 0.01351, 0.625, 0.01452, 0.625, 0.2355, 0.625, 0.01452, 0.625, 0.2355, 0.625, 0.2355, 0.625, 0.01452, 0.625, 0.01351, 0.625, 0.01452, 0.625, 0.01452, 0.625, 0.01351, 0.625, 0.2365, 0.625, 0.01351, 0.625, 0.01351, 0.625, 0.2365, 0.625, 0.2355, 0.625, 0.2365, 0.625, 0.2365, 0.625, 0.2355])
me_cube_034.update()
me_cube_035 = bpy.data.meshes.new('Cube.035')
me_cube_035.from_pydata([(-1.0, -1.0, -1.0), (-1.0, -1.0, 1.0), (-1.0, 1.0, -1.0), (-1.0, 1.0, 1.0), (1.0, -1.0, -1.0), (1.0, -1.0, 1.0), (1.0, 1.0, -1.0), (1.0, 1.0, 1.0)], [], [(0, 1, 3, 2), (2, 3, 7, 6), (6, 7, 5, 4), (4, 5, 1, 0), (2, 6, 4, 0), (7, 3, 1, 5)])
_uv = me_cube_035.uv_layers.new(name='UVMap')
_uv.uv.foreach_set('vector', [0.375, 0.0, 0.625, 0.0, 0.625, 0.25, 0.375, 0.25, 0.375, 0.25, 0.625, 0.25, 0.625, 0.5, 0.375, 0.5, 0.375, 0.5, 0.625, 0.5, 0.625, 0.75, 0.375, 0.75, 0.375, 0.75, 0.625, 0.75, 0.625, 1.0, 0.375, 1.0, 0.125, 0.5, 0.375, 0.5, 0.375, 0.75, 0.125, 0.75, 0.625, 0.5, 0.875, 0.5, 0.875, 0.75, 0.625, 0.75])
me_cube_035.update()
me_cylinder_003 = bpy.data.meshes.new('Cylinder.003')
me_cylinder_003.from_pydata([(0.0, 1.0, -1.0), (0.0, 1.0, 1.0), (0.7071, 0.7071, -1.0), (0.7071, 0.7071, 1.0), (1.0, 0.0, -1.0), (1.0, 0.0, 1.0), (0.7071, -0.7071, -1.0), (0.7071, -0.7071, 1.0), (0.0, -1.0, -1.0), (0.0, -1.0, 1.0), (-0.7071, -0.7071, -1.0), (-0.7071, -0.7071, 1.0), (-1.0, 0.0, -1.0), (-1.0, 0.0, 1.0), (-0.7071, 0.7071, -1.0), (-0.7071, 0.7071, 1.0)], [], [(0, 1, 3, 2), (2, 3, 5, 4), (4, 5, 7, 6), (6, 7, 9, 8), (8, 9, 11, 10), (10, 11, 13, 12), (3, 1, 15, 13, 11, 9, 7, 5), (12, 13, 15, 14), (14, 15, 1, 0), (0, 2, 4, 6, 8, 10, 12, 14)])
_uv = me_cylinder_003.uv_layers.new(name='UVMap')
_uv.uv.foreach_set('vector', [1.0, 0.5, 1.0, 1.0, 0.875, 1.0, 0.875, 0.5, 0.875, 0.5, 0.875, 1.0, 0.75, 1.0, 0.75, 0.5, 0.75, 0.5, 0.75, 1.0, 0.625, 1.0, 0.625, 0.5, 0.625, 0.5, 0.625, 1.0, 0.5, 1.0, 0.5, 0.5, 0.5, 0.5, 0.5, 1.0, 0.375, 1.0, 0.375, 0.5, 0.375, 0.5, 0.375, 1.0, 0.25, 1.0, 0.25, 0.5, 0.4197, 0.4197, 0.25, 0.49, 0.08029, 0.4197, 0.01, 0.25, 0.08029, 0.08029, 0.25, 0.01, 0.4197, 0.08029, 0.49, 0.25, 0.25, 0.5, 0.25, 1.0, 0.125, 1.0, 0.125, 0.5, 0.125, 0.5, 0.125, 1.0, 0.0, 1.0, 0.0, 0.5, 0.75, 0.49, 0.9197, 0.4197, 0.99, 0.25, 0.9197, 0.08029, 0.75, 0.01, 0.5803, 0.08029, 0.51, 0.25, 0.5803, 0.4197])
me_cylinder_003.update()
me_cylinder_004 = bpy.data.meshes.new('Cylinder.004')
me_cylinder_004.from_pydata([(0.0, 1.0, -1.0), (0.0, 1.0, 1.0), (0.7071, 0.7071, -1.0), (0.7071, 0.7071, 1.0), (1.0, 0.0, -1.0), (1.0, 0.0, 1.0), (0.7071, -0.7071, -1.0), (0.7071, -0.7071, 1.0), (0.0, -1.0, -1.0), (0.0, -1.0, 1.0), (-0.7071, -0.7071, -1.0), (-0.7071, -0.7071, 1.0), (-1.0, 0.0, -1.0), (-1.0, 0.0, 1.0), (-0.7071, 0.7071, -1.0), (-0.7071, 0.7071, 1.0)], [], [(0, 1, 3, 2), (2, 3, 5, 4), (4, 5, 7, 6), (6, 7, 9, 8), (8, 9, 11, 10), (10, 11, 13, 12), (3, 1, 15, 13, 11, 9, 7, 5), (12, 13, 15, 14), (14, 15, 1, 0), (0, 2, 4, 6, 8, 10, 12, 14)])
_uv = me_cylinder_004.uv_layers.new(name='UVMap')
_uv.uv.foreach_set('vector', [1.0, 0.5, 1.0, 1.0, 0.875, 1.0, 0.875, 0.5, 0.875, 0.5, 0.875, 1.0, 0.75, 1.0, 0.75, 0.5, 0.75, 0.5, 0.75, 1.0, 0.625, 1.0, 0.625, 0.5, 0.625, 0.5, 0.625, 1.0, 0.5, 1.0, 0.5, 0.5, 0.5, 0.5, 0.5, 1.0, 0.375, 1.0, 0.375, 0.5, 0.375, 0.5, 0.375, 1.0, 0.25, 1.0, 0.25, 0.5, 0.4197, 0.4197, 0.25, 0.49, 0.08029, 0.4197, 0.01, 0.25, 0.08029, 0.08029, 0.25, 0.01, 0.4197, 0.08029, 0.49, 0.25, 0.25, 0.5, 0.25, 1.0, 0.125, 1.0, 0.125, 0.5, 0.125, 0.5, 0.125, 1.0, 0.0, 1.0, 0.0, 0.5, 0.75, 0.49, 0.9197, 0.4197, 0.99, 0.25, 0.9197, 0.08029, 0.75, 0.01, 0.5803, 0.08029, 0.51, 0.25, 0.5803, 0.4197])
me_cylinder_004.update()
me_cylinder_005 = bpy.data.meshes.new('Cylinder.005')
me_cylinder_005.from_pydata([(0.0, 1.0, -1.0), (0.0, 1.0, 1.0), (0.7071, 0.7071, -1.0), (0.7071, 0.7071, 1.0), (1.0, 0.0, -1.0), (1.0, 0.0, 1.0), (0.7071, -0.7071, -1.0), (0.7071, -0.7071, 1.0), (0.0, -1.0, -1.0), (0.0, -1.0, 1.0), (-0.7071, -0.7071, -1.0), (-0.7071, -0.7071, 1.0), (-1.0, 0.0, -1.0), (-1.0, 0.0, 1.0), (-0.7071, 0.7071, -1.0), (-0.7071, 0.7071, 1.0)], [], [(0, 1, 3, 2), (2, 3, 5, 4), (4, 5, 7, 6), (6, 7, 9, 8), (8, 9, 11, 10), (10, 11, 13, 12), (3, 1, 15, 13, 11, 9, 7, 5), (12, 13, 15, 14), (14, 15, 1, 0), (0, 2, 4, 6, 8, 10, 12, 14)])
_uv = me_cylinder_005.uv_layers.new(name='UVMap')
_uv.uv.foreach_set('vector', [1.0, 0.5, 1.0, 1.0, 0.875, 1.0, 0.875, 0.5, 0.875, 0.5, 0.875, 1.0, 0.75, 1.0, 0.75, 0.5, 0.75, 0.5, 0.75, 1.0, 0.625, 1.0, 0.625, 0.5, 0.625, 0.5, 0.625, 1.0, 0.5, 1.0, 0.5, 0.5, 0.5, 0.5, 0.5, 1.0, 0.375, 1.0, 0.375, 0.5, 0.375, 0.5, 0.375, 1.0, 0.25, 1.0, 0.25, 0.5, 0.4197, 0.4197, 0.25, 0.49, 0.08029, 0.4197, 0.01, 0.25, 0.08029, 0.08029, 0.25, 0.01, 0.4197, 0.08029, 0.49, 0.25, 0.25, 0.5, 0.25, 1.0, 0.125, 1.0, 0.125, 0.5, 0.125, 0.5, 0.125, 1.0, 0.0, 1.0, 0.0, 0.5, 0.75, 0.49, 0.9197, 0.4197, 0.99, 0.25, 0.9197, 0.08029, 0.75, 0.01, 0.5803, 0.08029, 0.51, 0.25, 0.5803, 0.4197])
me_cylinder_005.update()
me_cylinder_007 = bpy.data.meshes.new('Cylinder.007')
me_cylinder_007.from_pydata([(0.0, 0.4234, -1.0), (0.0, 0.6718, -0.06604), (0.2994, 0.2994, -1.0), (0.475, 0.475, -0.06604), (0.4234, 0.0, -1.0), (0.6718, 1.969e-09, -0.06604), (0.2994, -0.2994, -1.0), (0.475, -0.475, -0.06604), (0.0, -0.4234, -1.0), (0.0, -0.6718, -0.06604), (-0.2994, -0.2994, -1.0), (-0.475, -0.475, -0.06604), (-0.4234, 0.0, -1.0), (-0.6718, 1.969e-09, -0.06604), (-0.2994, 0.2994, -1.0), (-0.475, 0.475, -0.06604), (0.0, 0.6146, -0.2812), (0.4346, 0.4346, -0.2812), (0.6146, 1.515e-09, -0.2812), (0.4346, -0.4346, -0.2812), (0.0, -0.6146, -0.2812), (-0.4346, -0.4346, -0.2812), (-0.6146, 1.515e-09, -0.2812), (-0.4346, 0.4346, -0.2812), (0.533, 0.533, -0.05291), (0.0, 0.7538, -0.05291), (0.0, 0.6896, -0.2943), (0.7538, -1.723e-07, -0.05291), (0.533, -0.533, -0.05291), (0.0, -0.7538, -0.05291), (-0.533, -0.533, -0.05291), (-0.7538, -1.723e-07, -0.05291), (-0.533, 0.533, -0.05291), (0.4876, 0.4876, -0.2943), (0.6896, -1.729e-07, -0.2943), (0.4876, -0.4876, -0.2943), (0.0, -0.6896, -0.2943), (-0.4876, -0.4876, -0.2943), (-0.6896, -1.729e-07, -0.2943), (-0.4876, 0.4876, -0.2943)], [], [(13, 15, 32, 31), (3, 5, 27, 24), (22, 21, 37, 38), (7, 9, 29, 28), (23, 22, 38, 39), (16, 23, 39, 26), (3, 1, 15, 13, 11, 9, 7, 5), (11, 13, 31, 30), (17, 16, 26, 33), (0, 2, 4, 6, 8, 10, 12, 14), (14, 23, 16, 0), (12, 22, 23, 14), (10, 21, 22, 12), (8, 20, 21, 10), (6, 19, 20, 8), (4, 18, 19, 6), (2, 17, 18, 4), (0, 16, 17, 2), (26, 25, 24, 33), (33, 24, 27, 34), (34, 27, 28, 35), (35, 28, 29, 36), (36, 29, 30, 37), (37, 30, 31, 38), (38, 31, 32, 39), (39, 32, 25, 26), (21, 20, 36, 37), (20, 19, 35, 36), (9, 11, 30, 29), (19, 18, 34, 35), (5, 7, 28, 27), (15, 1, 25, 32), (18, 17, 33, 34), (1, 3, 24, 25)])
_uv = me_cylinder_007.uv_layers.new(name='UVMap')
_uv.uv.foreach_set('vector', [0.01, 0.25, 0.08029, 0.4197, 0.08029, 0.4197, 0.01, 0.25, 0.4197, 0.4197, 0.49, 0.25, 0.49, 0.25, 0.4197, 0.4197, 0.25, 0.8848, 0.375, 0.8848, 0.375, 0.8848, 0.25, 0.8848, 0.4197, 0.08029, 0.25, 0.01, 0.25, 0.01, 0.4197, 0.08029, 0.125, 0.8848, 0.25, 0.8848, 0.25, 0.8848, 0.125, 0.8848, 1.778e-06, 0.8848, 0.125, 0.8848, 0.125, 0.8848, 1.778e-06, 0.8848, 0.4197, 0.4197, 0.25, 0.49, 0.08029, 0.4197, 0.01, 0.25, 0.08029, 0.08029, 0.25, 0.01, 0.4197, 0.08029, 0.49, 0.25, 0.08029, 0.08029, 0.01, 0.25, 0.01, 0.25, 0.08029, 0.08029, 0.875, 0.8848, 1.0, 0.8848, 1.0, 0.8848, 0.875, 0.8848, 0.75, 0.49, 0.9197, 0.4197, 0.99, 0.25, 0.9197, 0.08029, 0.75, 0.01, 0.5803, 0.08029, 0.51, 0.25, 0.5803, 0.4197, 0.125, 0.5, 0.125, 0.8848, 1.778e-06, 0.8848, 0.0, 0.5, 0.25, 0.5, 0.25, 0.8848, 0.125, 0.8848, 0.125, 0.5, 0.375, 0.5, 0.375, 0.8848, 0.25, 0.8848, 0.25, 0.5, 0.5, 0.5, 0.5, 0.8848, 0.375, 0.8848, 0.375, 0.5, 0.625, 0.5, 0.625, 0.8848, 0.5, 0.8848, 0.5, 0.5, 0.75, 0.5, 0.75, 0.8848, 0.625, 0.8848, 0.625, 0.5, 0.875, 0.5, 0.875, 0.8848, 0.75, 0.8848, 0.75, 0.5, 1.0, 0.5, 1.0, 0.8848, 0.875, 0.8848, 0.875, 0.5, 1.0, 0.8848, 1.0, 1.0, 0.875, 1.0, 0.875, 0.8848, 0.875, 0.8848, 0.875, 1.0, 0.75, 1.0, 0.75, 0.8848, 0.75, 0.8848, 0.75, 1.0, 0.625, 1.0, 0.625, 0.8848, 0.625, 0.8848, 0.625, 1.0, 0.5, 1.0, 0.5, 0.8848, 0.5, 0.8848, 0.5, 1.0, 0.375, 1.0, 0.375, 0.8848, 0.375, 0.8848, 0.375, 1.0, 0.25, 1.0, 0.25, 0.8848, 0.25, 0.8848, 0.25, 1.0, 0.125, 1.0, 0.125, 0.8848, 0.125, 0.8848, 0.125, 1.0, 0.0, 1.0, 1.778e-06, 0.8848, 0.375, 0.8848, 0.5, 0.8848, 0.5, 0.8848, 0.375, 0.8848, 0.5, 0.8848, 0.625, 0.8848, 0.625, 0.8848, 0.5, 0.8848, 0.25, 0.01, 0.08029, 0.08029, 0.08029, 0.08029, 0.25, 0.01, 0.625, 0.8848, 0.75, 0.8848, 0.75, 0.8848, 0.625, 0.8848, 0.49, 0.25, 0.4197, 0.08029, 0.4197, 0.08029, 0.49, 0.25, 0.08029, 0.4197, 0.25, 0.49, 0.25, 0.49, 0.08029, 0.4197, 0.75, 0.8848, 0.875, 0.8848, 0.875, 0.8848, 0.75, 0.8848, 0.25, 0.49, 0.4197, 0.4197, 0.4197, 0.4197, 0.25, 0.49])
me_cylinder_007.update()
me_plane_013 = bpy.data.meshes.new('Plane.013')
me_plane_013.from_pydata([(-1.005, -1.005, 0.0), (0.4898, -0.5782, -0.1316), (-0.6294, 1.277, -0.5894), (1.005, 1.005, 0.0)], [], [(0, 1, 3, 2)])
_uv = me_plane_013.uv_layers.new(name='UVMap')
_uv.uv.foreach_set('vector', [0.0, 0.0, 1.0, 0.0, 1.0, 1.0, 0.0, 1.0])
me_plane_013.update()
me_plane_014 = bpy.data.meshes.new('Plane.014')
me_plane_014.from_pydata([(-1.005, -1.005, 0.0), (0.4898, -0.5782, -0.1316), (-0.6294, 1.277, -0.5894), (1.005, 1.005, 0.0)], [], [(0, 1, 3, 2)])
_uv = me_plane_014.uv_layers.new(name='UVMap')
_uv.uv.foreach_set('vector', [0.0, 0.0, 1.0, 0.0, 1.0, 1.0, 0.0, 1.0])
me_plane_014.update()
me_plane_015 = bpy.data.meshes.new('Plane.015')
me_plane_015.from_pydata([(-1.255, -0.798, -0.06385), (-0.2804, -0.4181, -1.025), (-1.547, 0.4178, 0.2183), (-0.3188, 0.7015, 0.2855)], [], [(0, 1, 3, 2)])
_uv = me_plane_015.uv_layers.new(name='UVMap')
_uv.uv.foreach_set('vector', [0.0, 0.0, 1.0, 0.0, 1.0, 1.0, 0.0, 1.0])
me_plane_015.update()
me_plane_016 = bpy.data.meshes.new('Plane.016')
me_plane_016.from_pydata([(-1.255, -0.798, -0.06385), (-0.2804, -0.4181, -1.025), (-1.547, 0.4178, 0.2183), (-0.3188, 0.7015, 0.2855)], [], [(0, 1, 3, 2)])
_uv = me_plane_016.uv_layers.new(name='UVMap')
_uv.uv.foreach_set('vector', [0.0, 0.0, 1.0, 0.0, 1.0, 1.0, 0.0, 1.0])
me_plane_016.update()
me_plane_017 = bpy.data.meshes.new('Plane.017')
me_plane_017.from_pydata([(-0.43, 0.1038, -0.2169), (-0.6864, -1.183, -1.915), (0.1327, 2.003, -0.5029), (0.08115, 0.5261, -1.158)], [], [(0, 1, 3, 2)])
_uv = me_plane_017.uv_layers.new(name='UVMap')
_uv.uv.foreach_set('vector', [0.0, 0.0, 1.0, 0.0, 1.0, 1.0, 0.0, 1.0])
me_plane_017.update()
me_plane_018 = bpy.data.meshes.new('Plane.018')
me_plane_018.from_pydata([(-0.9436, -0.6749, -0.1425), (-0.6864, -1.183, -1.915), (2.042, 0.4192, -0.8463), (0.08115, 0.5261, -1.158)], [], [(0, 1, 3, 2)])
_uv = me_plane_018.uv_layers.new(name='UVMap')
_uv.uv.foreach_set('vector', [0.0, 0.0, 1.0, 0.0, 1.0, 1.0, 0.0, 1.0])
me_plane_018.update()
me_cube_038 = bpy.data.meshes.new('Cube.038')
me_cube_038.from_pydata([(-1.0, -1.0, -1.0), (-0.9138, -0.9138, 1.0), (-1.0, 1.0, -1.0), (-0.9138, 0.9138, 1.0), (1.0, -1.0, -1.0), (0.9138, -0.9138, 1.0), (1.0, 1.0, -1.0), (0.9138, 0.9138, 1.0), (-1.274, 1.069, 1.465), (0.7261, 1.069, 1.465), (-0.6775, -1.048, 0.8718), (1.322, -1.048, 0.8718), (1.489, -1.025, 1.411), (1.489, 0.9748, 1.411), (-1.0, -1.0, 1.0), (-1.0, 1.0, 1.0), (1.0, 1.0, 1.0), (1.0, -1.0, 1.0), (-0.9138, -0.9138, 0.3854), (-0.9138, 0.9138, 0.3854), (0.9138, 0.9138, 0.3854), (0.9138, -0.9138, 0.3854)], [], [(0, 14, 15, 2), (2, 15, 16, 6), (6, 16, 17, 4), (4, 17, 14, 0), (2, 6, 4, 0), (5, 7, 20, 21), (15, 16, 9, 8), (17, 14, 10, 11), (16, 17, 12, 13), (1, 3, 15, 14), (3, 7, 16, 15), (7, 5, 17, 16), (5, 1, 14, 17), (20, 19, 18, 21), (3, 1, 18, 19), (1, 5, 21, 18), (7, 3, 19, 20)])
_uv = me_cube_038.uv_layers.new(name='UVMap')
_uv.uv.foreach_set('vector', [0.375, 0.0, 0.625, 0.0, 0.625, 0.25, 0.375, 0.25, 0.375, 0.25, 0.625, 0.25, 0.625, 0.5, 0.375, 0.5, 0.375, 0.5, 0.625, 0.5, 0.625, 0.75, 0.375, 0.75, 0.375, 0.75, 0.625, 0.75, 0.625, 1.0, 0.375, 1.0, 0.125, 0.5, 0.375, 0.5, 0.375, 0.75, 0.125, 0.75, 0.6358, 0.7392, 0.6358, 0.5108, 0.6358, 0.5108, 0.6358, 0.7392, 0.625, 0.25, 0.625, 0.5, 0.625, 0.5, 0.625, 0.25, 0.625, 0.75, 0.625, 1.0, 0.625, 1.0, 0.625, 0.75, 0.625, 0.5, 0.625, 0.75, 0.625, 0.75, 0.625, 0.5, 0.8642, 0.7392, 0.8642, 0.5108, 0.875, 0.5, 0.875, 0.75, 0.8642, 0.5108, 0.6358, 0.5108, 0.625, 0.5, 0.875, 0.5, 0.6358, 0.5108, 0.6358, 0.7392, 0.625, 0.75, 0.625, 0.5, 0.6358, 0.7392, 0.8642, 0.7392, 0.875, 0.75, 0.625, 0.75, 0.6358, 0.5108, 0.8642, 0.5108, 0.8642, 0.7392, 0.6358, 0.7392, 0.8642, 0.5108, 0.8642, 0.7392, 0.8642, 0.7392, 0.8642, 0.5108, 0.8642, 0.7392, 0.6358, 0.7392, 0.6358, 0.7392, 0.8642, 0.7392, 0.6358, 0.5108, 0.8642, 0.5108, 0.8642, 0.5108, 0.6358, 0.5108])
me_cube_038.update()
me_cube_039 = bpy.data.meshes.new('Cube.039')
me_cube_039.from_pydata([(-1.0, -1.0, -1.0), (-1.0, -1.0, 1.0), (-1.0, 1.0, -1.0), (-1.0, 1.0, 1.0), (1.0, -1.0, -1.0), (1.0, -1.0, 1.0), (1.0, 1.0, -1.0), (1.0, 1.0, 1.0), (-0.8968, -1.083, 1.409), (1.092, -1.083, 1.409), (1.809, -1.12, 0.7209), (1.809, 0.8798, 0.7209), (-1.624, -0.9472, 0.7374), (-1.624, 1.053, 0.7374), (-1.274, 1.062, 1.697), (1.148, 1.062, 1.697), (-0.9198, -0.9198, 1.0), (-0.9198, 0.9198, 1.0), (0.9198, 0.9198, 1.0), (0.9198, -0.9198, 1.0), (-0.9198, -0.9198, 0.2548), (-0.9198, 0.9198, 0.2548), (0.9198, 0.9198, 0.2548), (0.9198, -0.9198, 0.2548)], [], [(0, 1, 3, 2), (2, 3, 7, 6), (6, 7, 5, 4), (4, 5, 1, 0), (2, 6, 4, 0), (7, 3, 17, 18), (5, 1, 8, 9), (7, 5, 10, 11), (1, 3, 13, 12), (3, 7, 15, 14), (16, 19, 23, 20), (5, 7, 18, 19), (3, 1, 16, 17), (1, 5, 19, 16), (22, 21, 20, 23), (18, 17, 21, 22), (19, 18, 22, 23), (17, 16, 20, 21)])
_uv = me_cube_039.uv_layers.new(name='UVMap')
_uv.uv.foreach_set('vector', [0.375, 0.0, 0.625, 0.0, 0.625, 0.25, 0.375, 0.25, 0.375, 0.25, 0.625, 0.25, 0.625, 0.5, 0.375, 0.5, 0.375, 0.5, 0.625, 0.5, 0.625, 0.75, 0.375, 0.75, 0.375, 0.75, 0.625, 0.75, 0.625, 1.0, 0.375, 1.0, 0.125, 0.5, 0.375, 0.5, 0.375, 0.75, 0.125, 0.75, 0.625, 0.5, 0.625, 0.25, 0.625, 0.25, 0.625, 0.5, 0.625, 0.75, 0.625, 1.0, 0.625, 1.0, 0.625, 0.75, 0.625, 0.5, 0.625, 0.75, 0.625, 0.75, 0.625, 0.5, 0.625, 0.0, 0.625, 0.25, 0.625, 0.25, 0.625, 0.0, 0.625, 0.25, 0.625, 0.5, 0.625, 0.5, 0.625, 0.25, 0.625, 1.0, 0.625, 0.75, 0.625, 0.75, 0.625, 1.0, 0.625, 0.75, 0.625, 0.5, 0.625, 0.5, 0.625, 0.75, 0.625, 0.25, 0.625, 0.0, 0.625, 0.0, 0.625, 0.25, 0.625, 1.0, 0.625, 0.75, 0.625, 0.75, 0.625, 1.0, 0.625, 0.5, 0.875, 0.5, 0.875, 0.75, 0.625, 0.75, 0.625, 0.5, 0.625, 0.25, 0.625, 0.25, 0.625, 0.5, 0.625, 0.75, 0.625, 0.5, 0.625, 0.5, 0.625, 0.75, 0.625, 0.25, 0.625, 0.0, 0.625, 0.0, 0.625, 0.25])
me_cube_039.update()
me_cube_010 = bpy.data.meshes.new('Cube.010')
me_cube_010.from_pydata([(-1.0, -1.0, -1.0), (-1.0, -1.0, 5.649), (-1.0, 1.0, -1.0), (-1.0, 1.0, 5.649), (-1.0, -2.205, 6.794), (-1.0, 2.205, 6.794), (0.3032, -1.0, -1.0), (0.3032, -1.0, 5.649), (0.3032, 1.0, -1.0), (0.3032, 1.0, 5.649), (1.0, -0.467, -0.7724), (0.7745, -0.8245, -0.846), (1.0, -0.4642, 5.649), (0.7745, -0.8236, 5.649), (0.7745, 0.8245, -0.846), (1.0, 0.467, -0.7724), (0.7745, 0.8236, 5.649), (1.0, 0.4642, 5.649), (0.7746, 1.653, 6.438), (1.0, 1.423, 6.566), (0.3032, 1.926, 6.794), (0.3032, 1.993, 6.592), (0.06635, 2.205, 6.794), (0.7746, -1.653, 6.438), (1.0, -1.423, 6.566), (0.3032, -1.993, 6.592), (0.3032, -1.926, 6.794), (0.06635, -2.205, 6.794)], [], [(0, 1, 3, 2), (1, 7, 25, 27, 4), (6, 7, 1, 0), (16, 14, 8, 9), (13, 23, 25, 7), (3, 1, 4, 5), (2, 3, 9, 8), (9, 3, 5, 22, 21), (18, 16, 9, 21), (15, 17, 12, 10), (6, 8, 14, 15, 10, 11), (20, 22, 5, 4, 27, 26), (12, 17, 19, 24), (20, 26, 24, 19), (2, 8, 6, 0), (20, 21, 22), (25, 26, 27), (17, 15, 14, 16), (10, 12, 13, 11), (18, 21, 20, 19), (25, 23, 24, 26), (12, 24, 23, 13), (19, 17, 16, 18), (7, 6, 11, 13)])
_uv = me_cube_010.uv_layers.new(name='UVMap')
_uv.uv.foreach_set('vector', [0.375, 0.0, 0.625, 0.0, 0.625, 0.25, 0.375, 0.25, 0.625, 1.0, 0.625, 0.7785, 0.625, 0.7785, 0.625, 0.8187, 0.625, 1.0, 0.375, 0.7785, 0.625, 0.7785, 0.625, 1.0, 0.375, 1.0, 0.625, 0.5128, 0.3808, 0.5127, 0.375, 0.4715, 0.625, 0.4715, 0.625, 0.7372, 0.625, 0.7469, 0.625, 0.7785, 0.625, 0.7785, 0.625, 0.25, 0.625, 0.0, 0.625, 0.0, 0.625, 0.25, 0.375, 0.25, 0.625, 0.25, 0.625, 0.4715, 0.375, 0.4715, 0.625, 0.4715, 0.625, 0.25, 0.625, 0.25, 0.625, 0.4313, 0.625, 0.4715, 0.625, 0.5031, 0.625, 0.5128, 0.625, 0.4715, 0.625, 0.4715, 0.3836, 0.5666, 0.625, 0.567, 0.625, 0.683, 0.3836, 0.6834, 0.3465, 0.75, 0.3465, 0.5, 0.3716, 0.5219, 0.3836, 0.5666, 0.3836, 0.6834, 0.3716, 0.7281, 0.6535, 0.5158, 0.6937, 0.5, 0.875, 0.5, 0.875, 0.75, 0.6937, 0.75, 0.6535, 0.7342, 0.625, 0.683, 0.625, 0.567, 0.625, 0.534, 0.625, 0.716, 0.6535, 0.5158, 0.6535, 0.7342, 0.625, 0.716, 0.625, 0.534, 0.125, 0.5, 0.3465, 0.5, 0.3465, 0.75, 0.125, 0.75, 0.625, 0.4715, 0.625, 0.4715, 0.625, 0.4313, 0.625, 0.7785, 0.625, 0.7785, 0.625, 0.8187, 0.625, 0.567, 0.3836, 0.5666, 0.3808, 0.5127, 0.625, 0.5128, 0.3836, 0.6834, 0.625, 0.683, 0.625, 0.7372, 0.3808, 0.7373, 0.625, 0.5031, 0.625, 0.4715, 0.625, 0.4795, 0.625, 0.5162, 0.625, 0.7785, 0.625, 0.7469, 0.625, 0.7338, 0.625, 0.7705, 0.625, 0.683, 0.625, 0.716, 0.625, 0.7469, 0.625, 0.7372, 0.625, 0.534, 0.625, 0.567, 0.625, 0.5128, 0.625, 0.5031, 0.625, 0.7785, 0.375, 0.7785, 0.3808, 0.7373, 0.625, 0.7372])
me_cube_010.update()
me_cube_016 = bpy.data.meshes.new('Cube.016')
me_cube_016.from_pydata([(-1.0, 1.0, -1.0), (-1.0, 1.0, 5.649), (-1.0, 2.205, 6.794), (0.3032, 1.0, -1.0), (0.3032, 1.0, 5.649), (0.7745, 0.8245, -0.846), (1.0, 0.467, -0.7724), (0.7745, 0.8236, 5.649), (1.0, 0.4642, 5.649), (0.7746, 1.653, 6.438), (1.0, 1.423, 6.566), (0.3032, 1.926, 6.794), (0.3032, 1.993, 6.592), (0.06635, 2.205, 6.794), (-1.0, 0.03521, 6.794), (-1.0, 0.03521, 5.649), (1.0, 0.03521, -0.7724), (1.0, 0.03521, 5.649), (1.0, 0.03521, 6.566), (0.3032, 0.03521, 6.794), (0.3032, 0.03521, -1.0), (-1.0, 0.03521, -1.0)], [], [(7, 5, 3, 4), (1, 15, 14, 2), (0, 1, 4, 3), (4, 1, 2, 13, 12), (9, 7, 4, 12), (11, 13, 2, 14, 19), (17, 8, 10, 18), (0, 3, 20, 21), (11, 12, 13), (8, 6, 5, 7), (9, 12, 11, 10), (10, 8, 7, 9), (11, 19, 18, 10), (21, 15, 1, 0), (6, 8, 17, 16), (16, 20, 3, 5, 6)])
_uv = me_cube_016.uv_layers.new(name='UVMap')
_uv.uv.foreach_set('vector', [0.625, 0.5128, 0.3808, 0.5127, 0.375, 0.4715, 0.625, 0.4715, 0.625, 0.25, 0.625, 0.1401, 0.625, 0.1327, 0.625, 0.25, 0.375, 0.25, 0.625, 0.25, 0.625, 0.4715, 0.375, 0.4715, 0.625, 0.4715, 0.625, 0.25, 0.625, 0.25, 0.625, 0.4313, 0.625, 0.4715, 0.625, 0.5031, 0.625, 0.5128, 0.625, 0.4715, 0.625, 0.4715, 0.6535, 0.5158, 0.6937, 0.5, 0.875, 0.5, 0.875, 0.6173, 0.6535, 0.625, 0.625, 0.625, 0.625, 0.567, 0.625, 0.534, 0.625, 0.625, 0.125, 0.5, 0.3465, 0.5, 0.3465, 0.6262, 0.125, 0.6206, 0.625, 0.4715, 0.625, 0.4715, 0.625, 0.4313, 0.625, 0.567, 0.3836, 0.5666, 0.3808, 0.5127, 0.625, 0.5128, 0.625, 0.5031, 0.625, 0.4715, 0.625, 0.4795, 0.625, 0.5162, 0.625, 0.534, 0.625, 0.567, 0.625, 0.5128, 0.625, 0.5031, 0.6535, 0.5158, 0.6535, 0.625, 0.625, 0.625, 0.625, 0.534, 0.375, 0.1294, 0.625, 0.1401, 0.625, 0.25, 0.375, 0.25, 0.3836, 0.5666, 0.625, 0.567, 0.625, 0.625, 0.3836, 0.625, 0.3836, 0.625, 0.3465, 0.6262, 0.3465, 0.5, 0.3716, 0.5219, 0.3836, 0.5666])
me_cube_016.update()
me_cube_014 = bpy.data.meshes.new('Cube.014')
me_cube_014.from_pydata([(-1.0, -1.0, -1.0), (-1.0, -1.0, 5.649), (-1.0, -0.0287, 6.794), (-1.0, -2.205, 6.794), (0.3032, -1.0, -1.0), (0.3032, -1.0, 5.649), (1.0, -0.467, -0.7724), (0.7745, -0.8245, -0.846), (1.0, -0.4642, 5.649), (0.7745, -0.8236, 5.649), (0.3032, -0.05748, -1.0), (0.7746, -1.653, 6.438), (1.0, -1.423, 6.566), (0.3032, -1.993, 6.592), (0.3032, -1.926, 6.794), (0.06635, -2.205, 6.794), (1.0, -0.05748, -0.7724), (1.0, 0.0, 5.649), (1.0, 0.0, 6.566), (0.3032, -0.0287, 6.794)], [], [(1, 5, 13, 15, 3), (4, 5, 1, 0), (9, 11, 13, 5), (16, 17, 8, 6), (4, 10, 16, 6, 7), (19, 14, 12, 18), (13, 14, 15), (6, 8, 9, 7), (13, 11, 12, 14), (8, 12, 11, 9), (5, 4, 7, 9), (8, 17, 18, 12), (19, 2, 3, 15, 14)])
_uv = me_cube_014.uv_layers.new(name='UVMap')
_uv.uv.foreach_set('vector', [0.625, 1.0, 0.625, 0.7785, 0.625, 0.7785, 0.625, 0.8187, 0.625, 1.0, 0.375, 0.7785, 0.625, 0.7785, 0.625, 1.0, 0.375, 1.0, 0.625, 0.7372, 0.625, 0.7469, 0.625, 0.7785, 0.625, 0.7785, 0.3836, 0.625, 0.625, 0.625, 0.625, 0.683, 0.3836, 0.6834, 0.3465, 0.75, 0.3465, 0.6394, 0.3836, 0.625, 0.3836, 0.6834, 0.3716, 0.7281, 0.6535, 0.625, 0.6535, 0.7342, 0.625, 0.716, 0.625, 0.625, 0.625, 0.7785, 0.625, 0.7785, 0.625, 0.8187, 0.3836, 0.6834, 0.625, 0.683, 0.625, 0.7372, 0.3808, 0.7373, 0.625, 0.7785, 0.625, 0.7469, 0.625, 0.7338, 0.625, 0.7705, 0.625, 0.683, 0.625, 0.716, 0.625, 0.7469, 0.625, 0.7372, 0.625, 0.7785, 0.375, 0.7785, 0.3808, 0.7373, 0.625, 0.7372, 0.625, 0.683, 0.625, 0.625, 0.625, 0.625, 0.625, 0.716, 0.6535, 0.625, 0.875, 0.6283, 0.875, 0.75, 0.6937, 0.75, 0.6535, 0.7342])
me_cube_014.update()
me_cube_017 = bpy.data.meshes.new('Cube.017')
me_cube_017.from_pydata([(-1.0, 1.0, -1.0), (-1.0, 1.0, 5.649), (-1.0, 2.205, 6.794), (0.3032, 1.0, -1.0), (0.3032, 1.0, 5.649), (0.7745, 0.8245, -0.846), (1.0, 0.467, -0.7724), (0.7745, 0.8236, 5.649), (1.0, 0.4642, 5.649), (0.7746, 1.653, 6.438), (1.0, 1.423, 6.566), (0.3032, 1.926, 6.794), (0.3032, 1.993, 6.592), (0.06635, 2.205, 6.794), (-1.0, 0.03521, 6.794), (-1.0, 0.03521, 5.649), (1.0, 0.03521, -0.7724), (1.0, 0.03521, 5.649), (1.0, 0.03521, 6.566), (0.3032, 0.03521, 6.794), (0.3032, 0.03521, -1.0), (-1.0, 0.03521, -1.0)], [], [(7, 5, 3, 4), (1, 15, 14, 2), (0, 1, 4, 3), (4, 1, 2, 13, 12), (9, 7, 4, 12), (11, 13, 2, 14, 19), (17, 8, 10, 18), (0, 3, 20, 21), (11, 12, 13), (8, 6, 5, 7), (9, 12, 11, 10), (10, 8, 7, 9), (11, 19, 18, 10), (21, 15, 1, 0), (6, 8, 17, 16), (16, 20, 3, 5, 6)])
_uv = me_cube_017.uv_layers.new(name='UVMap')
_uv.uv.foreach_set('vector', [0.625, 0.5128, 0.3808, 0.5127, 0.375, 0.4715, 0.625, 0.4715, 0.625, 0.25, 0.625, 0.1401, 0.625, 0.1327, 0.625, 0.25, 0.375, 0.25, 0.625, 0.25, 0.625, 0.4715, 0.375, 0.4715, 0.625, 0.4715, 0.625, 0.25, 0.625, 0.25, 0.625, 0.4313, 0.625, 0.4715, 0.625, 0.5031, 0.625, 0.5128, 0.625, 0.4715, 0.625, 0.4715, 0.6535, 0.5158, 0.6937, 0.5, 0.875, 0.5, 0.875, 0.6173, 0.6535, 0.625, 0.625, 0.625, 0.625, 0.567, 0.625, 0.534, 0.625, 0.625, 0.125, 0.5, 0.3465, 0.5, 0.3465, 0.6262, 0.125, 0.6206, 0.625, 0.4715, 0.625, 0.4715, 0.625, 0.4313, 0.625, 0.567, 0.3836, 0.5666, 0.3808, 0.5127, 0.625, 0.5128, 0.625, 0.5031, 0.625, 0.4715, 0.625, 0.4795, 0.625, 0.5162, 0.625, 0.534, 0.625, 0.567, 0.625, 0.5128, 0.625, 0.5031, 0.6535, 0.5158, 0.6535, 0.625, 0.625, 0.625, 0.625, 0.534, 0.375, 0.1294, 0.625, 0.1401, 0.625, 0.25, 0.375, 0.25, 0.3836, 0.5666, 0.625, 0.567, 0.625, 0.625, 0.3836, 0.625, 0.3836, 0.625, 0.3465, 0.6262, 0.3465, 0.5, 0.3716, 0.5219, 0.3836, 0.5666])
me_cube_017.update()
me_cube_018 = bpy.data.meshes.new('Cube.018')
me_cube_018.from_pydata([(-1.0, 1.0, -1.0), (-1.0, 1.0, 5.649), (-1.0, 2.205, 6.794), (0.3032, 1.0, -1.0), (0.3032, 1.0, 5.649), (0.7745, 0.8245, -0.846), (1.0, 0.467, -0.7724), (0.7745, 0.8236, 5.649), (1.0, 0.4642, 5.649), (0.7746, 1.653, 6.438), (1.0, 1.423, 6.566), (0.3032, 1.926, 6.794), (0.3032, 1.993, 6.592), (0.06635, 2.205, 6.794), (-1.0, 0.03521, 6.794), (-1.0, 0.03521, 5.649), (1.0, 0.03521, -0.7724), (1.0, 0.03521, 5.649), (1.0, 0.03521, 6.566), (0.3032, 0.03521, 6.794), (0.3032, 0.03521, -1.0), (-1.0, 0.03521, -1.0)], [], [(7, 5, 3, 4), (1, 15, 14, 2), (0, 1, 4, 3), (4, 1, 2, 13, 12), (9, 7, 4, 12), (11, 13, 2, 14, 19), (17, 8, 10, 18), (0, 3, 20, 21), (11, 12, 13), (8, 6, 5, 7), (9, 12, 11, 10), (10, 8, 7, 9), (11, 19, 18, 10), (21, 15, 1, 0), (6, 8, 17, 16), (16, 20, 3, 5, 6)])
_uv = me_cube_018.uv_layers.new(name='UVMap')
_uv.uv.foreach_set('vector', [0.625, 0.5128, 0.3808, 0.5127, 0.375, 0.4715, 0.625, 0.4715, 0.625, 0.25, 0.625, 0.1401, 0.625, 0.1327, 0.625, 0.25, 0.375, 0.25, 0.625, 0.25, 0.625, 0.4715, 0.375, 0.4715, 0.625, 0.4715, 0.625, 0.25, 0.625, 0.25, 0.625, 0.4313, 0.625, 0.4715, 0.625, 0.5031, 0.625, 0.5128, 0.625, 0.4715, 0.625, 0.4715, 0.6535, 0.5158, 0.6937, 0.5, 0.875, 0.5, 0.875, 0.6173, 0.6535, 0.625, 0.625, 0.625, 0.625, 0.567, 0.625, 0.534, 0.625, 0.625, 0.125, 0.5, 0.3465, 0.5, 0.3465, 0.6262, 0.125, 0.6206, 0.625, 0.4715, 0.625, 0.4715, 0.625, 0.4313, 0.625, 0.567, 0.3836, 0.5666, 0.3808, 0.5127, 0.625, 0.5128, 0.625, 0.5031, 0.625, 0.4715, 0.625, 0.4795, 0.625, 0.5162, 0.625, 0.534, 0.625, 0.567, 0.625, 0.5128, 0.625, 0.5031, 0.6535, 0.5158, 0.6535, 0.625, 0.625, 0.625, 0.625, 0.534, 0.375, 0.1294, 0.625, 0.1401, 0.625, 0.25, 0.375, 0.25, 0.3836, 0.5666, 0.625, 0.567, 0.625, 0.625, 0.3836, 0.625, 0.3836, 0.625, 0.3465, 0.6262, 0.3465, 0.5, 0.3716, 0.5219, 0.3836, 0.5666])
me_cube_018.update()
me_cube_036 = bpy.data.meshes.new('Cube.036')
me_cube_036.from_pydata([(-1.0, -1.0, -1.0), (-1.0, -1.0, 5.649), (-1.0, 1.0, -1.0), (-1.0, 1.0, 5.649), (-1.0, -2.205, 6.794), (-1.0, 2.205, 6.794), (0.3032, -1.0, -1.0), (0.3032, -1.0, 5.649), (0.3032, 1.0, -1.0), (0.3032, 1.0, 5.649), (1.0, -0.467, -0.7724), (0.7745, -0.8245, -0.846), (1.0, -0.4642, 5.649), (0.7745, -0.8236, 5.649), (0.7745, 0.8245, -0.846), (1.0, 0.467, -0.7724), (0.7745, 0.8236, 5.649), (1.0, 0.4642, 5.649), (0.7746, 1.653, 6.438), (1.0, 1.423, 6.566), (0.3032, 1.926, 6.794), (0.3032, 1.993, 6.592), (0.06635, 2.205, 6.794), (0.7746, -1.653, 6.438), (1.0, -1.423, 6.566), (0.3032, -1.993, 6.592), (0.3032, -1.926, 6.794), (0.06635, -2.205, 6.794)], [], [(0, 1, 3, 2), (1, 7, 25, 27, 4), (6, 7, 1, 0), (16, 14, 8, 9), (13, 23, 25, 7), (3, 1, 4, 5), (2, 3, 9, 8), (9, 3, 5, 22, 21), (18, 16, 9, 21), (15, 17, 12, 10), (6, 8, 14, 15, 10, 11), (20, 22, 5, 4, 27, 26), (12, 17, 19, 24), (20, 26, 24, 19), (2, 8, 6, 0), (20, 21, 22), (25, 26, 27), (17, 15, 14, 16), (10, 12, 13, 11), (18, 21, 20, 19), (25, 23, 24, 26), (12, 24, 23, 13), (19, 17, 16, 18), (7, 6, 11, 13)])
_uv = me_cube_036.uv_layers.new(name='UVMap')
_uv.uv.foreach_set('vector', [0.375, 0.0, 0.625, 0.0, 0.625, 0.25, 0.375, 0.25, 0.625, 1.0, 0.625, 0.7785, 0.625, 0.7785, 0.625, 0.8187, 0.625, 1.0, 0.375, 0.7785, 0.625, 0.7785, 0.625, 1.0, 0.375, 1.0, 0.625, 0.5128, 0.3808, 0.5127, 0.375, 0.4715, 0.625, 0.4715, 0.625, 0.7372, 0.625, 0.7469, 0.625, 0.7785, 0.625, 0.7785, 0.625, 0.25, 0.625, 0.0, 0.625, 0.0, 0.625, 0.25, 0.375, 0.25, 0.625, 0.25, 0.625, 0.4715, 0.375, 0.4715, 0.625, 0.4715, 0.625, 0.25, 0.625, 0.25, 0.625, 0.4313, 0.625, 0.4715, 0.625, 0.5031, 0.625, 0.5128, 0.625, 0.4715, 0.625, 0.4715, 0.3836, 0.5666, 0.625, 0.567, 0.625, 0.683, 0.3836, 0.6834, 0.3465, 0.75, 0.3465, 0.5, 0.3716, 0.5219, 0.3836, 0.5666, 0.3836, 0.6834, 0.3716, 0.7281, 0.6535, 0.5158, 0.6937, 0.5, 0.875, 0.5, 0.875, 0.75, 0.6937, 0.75, 0.6535, 0.7342, 0.625, 0.683, 0.625, 0.567, 0.625, 0.534, 0.625, 0.716, 0.6535, 0.5158, 0.6535, 0.7342, 0.625, 0.716, 0.625, 0.534, 0.125, 0.5, 0.3465, 0.5, 0.3465, 0.75, 0.125, 0.75, 0.625, 0.4715, 0.625, 0.4715, 0.625, 0.4313, 0.625, 0.7785, 0.625, 0.7785, 0.625, 0.8187, 0.625, 0.567, 0.3836, 0.5666, 0.3808, 0.5127, 0.625, 0.5128, 0.3836, 0.6834, 0.625, 0.683, 0.625, 0.7372, 0.3808, 0.7373, 0.625, 0.5031, 0.625, 0.4715, 0.625, 0.4795, 0.625, 0.5162, 0.625, 0.7785, 0.625, 0.7469, 0.625, 0.7338, 0.625, 0.7705, 0.625, 0.683, 0.625, 0.716, 0.625, 0.7469, 0.625, 0.7372, 0.625, 0.534, 0.625, 0.567, 0.625, 0.5128, 0.625, 0.5031, 0.625, 0.7785, 0.375, 0.7785, 0.3808, 0.7373, 0.625, 0.7372])
me_cube_036.update()
me_cube_002 = bpy.data.meshes.new('Cube.002')
me_cube_002.from_pydata([(1.0, 1.204, -0.7956), (1.0, -0.7413, -0.7956), (-1.0, 1.204, -0.7956), (-1.0, -0.7413, -0.7956)], [], [(0, 2, 3, 1)])
_uv = me_cube_002.uv_layers.new(name='UVMap')
_uv.uv.foreach_set('vector', [0.625, 0.5, 0.875, 0.5, 0.875, 0.75, 0.625, 0.75])
me_cube_002.materials.append(mat_material)
me_cube_002.use_mirror_vertex_groups = False
me_cube_002.update()
me_cube_004 = bpy.data.meshes.new('Cube.004')
me_cube_004.from_pydata([(-10.46, -1.0, -1.0), (-10.46, -1.0, 1.0), (-10.46, 1.0, -1.0), (-10.46, 1.0, 1.0), (3.548, -0.8687, -0.8687), (3.548, -0.8687, 0.8687), (3.548, 0.8687, -0.8687), (3.548, 0.8687, 0.8687), (1.0, 1.0, 1.0), (1.0, 1.0, -1.0), (1.0, -1.0, -1.0), (1.0, -1.0, 1.0)], [], [(2, 3, 8, 9), (6, 7, 5, 4), (10, 11, 1, 0), (2, 9, 10, 0), (8, 3, 1, 11), (7, 6, 9, 8), (6, 4, 10, 9), (5, 7, 8, 11), (4, 5, 11, 10)])
_uv = me_cube_004.uv_layers.new(name='UVMap')
_uv.uv.foreach_set('vector', [0.375, 0.25, 0.625, 0.25, 0.625, 0.5, 0.375, 0.5, 0.3914, 0.5164, 0.6086, 0.5164, 0.6086, 0.7336, 0.3914, 0.7336, 0.375, 0.75, 0.625, 0.75, 0.625, 1.0, 0.375, 1.0, 0.125, 0.5, 0.375, 0.5, 0.375, 0.75, 0.125, 0.75, 0.625, 0.5, 0.875, 0.5, 0.875, 0.75, 0.625, 0.75, 0.6086, 0.5164, 0.3914, 0.5164, 0.375, 0.5, 0.625, 0.5, 0.3914, 0.5164, 0.3914, 0.7336, 0.375, 0.75, 0.375, 0.5, 0.6086, 0.7336, 0.6086, 0.5164, 0.625, 0.5, 0.625, 0.75, 0.3914, 0.7336, 0.6086, 0.7336, 0.625, 0.75, 0.375, 0.75])
me_cube_004.materials.append(None)
me_cube_004.update()
me_plane_001 = bpy.data.meshes.new('Plane.001')
me_plane_001.from_pydata([(-1.0, -1.345, 0.0), (1.649, -1.345, 0.004444), (-1.0, 1.341, 0.0), (1.649, 1.341, 0.004444), (-0.9998, 1.341, -0.1362), (-0.9998, -1.345, -0.1362), (1.649, -1.345, -0.1317), (1.649, 1.341, -0.1317)], [], [(0, 1, 3, 2), (5, 4, 7, 6), (2, 4, 5, 0), (3, 7, 4, 2), (0, 5, 6, 1), (1, 6, 7, 3)])
_uv = me_plane_001.uv_layers.new(name='UVMap')
_uv.uv.foreach_set('vector', [0.0, 0.0, 1.0, 0.0, 1.0, 1.0, 0.0, 1.0, 0.0, 0.0, 0.0, 1.0, 1.0, 1.0, 1.0, 0.0, 0.0, 1.0, 0.0, 1.0, 0.0, 0.0, 0.0, 0.0, 1.0, 1.0, 1.0, 1.0, 0.0, 1.0, 0.0, 1.0, 0.0, 0.0, 0.0, 0.0, 1.0, 0.0, 1.0, 0.0, 1.0, 0.0, 1.0, 0.0, 1.0, 1.0, 1.0, 1.0])
me_plane_001.update()
me_plane_008 = bpy.data.meshes.new('Plane.008')
me_plane_008.from_pydata([(-1.0, -1.345, 0.0), (1.649, -1.345, 0.004444), (-1.0, 1.341, 0.0), (1.649, 1.341, 0.004444)], [], [(0, 1, 3, 2)])
_uv = me_plane_008.uv_layers.new(name='UVMap')
_uv.uv.foreach_set('vector', [0.0, 0.0, 1.0, 0.0, 1.0, 1.0, 0.0, 1.0])
me_plane_008.update()
me_cube_019 = bpy.data.meshes.new('Cube.019')
me_cube_019.from_pydata([(1.0, 1.204, 1.758), (1.0, -0.1084, -1.045), (-1.0, 1.204, 1.758), (-1.0, -0.1084, -1.045), (1.0, -0.7413, -4.002), (-1.0, -0.7413, -4.002), (1.0, 1.204, -4.002), (-1.0, 1.204, -4.002), (1.0, -0.7321, -5.127), (-1.0, -0.7321, -5.127), (1.0, 1.214, -5.127), (-1.0, 1.214, -5.127)], [], [(0, 2, 3, 1), (0, 6, 7, 2), (1, 4, 6, 0), (2, 7, 5, 3), (3, 5, 4, 1), (5, 7, 11, 9), (8, 9, 11, 10), (4, 5, 9, 8), (7, 6, 10, 11), (6, 4, 8, 10)])
_uv = me_cube_019.uv_layers.new(name='UVMap')
_uv.uv.foreach_set('vector', [0.625, 0.5, 0.875, 0.5, 0.875, 0.75, 0.625, 0.75, 0.625, 0.5, 0.625, 0.5, 0.875, 0.5, 0.875, 0.5, 0.625, 0.75, 0.625, 0.75, 0.625, 0.5, 0.625, 0.5, 0.875, 0.5, 0.875, 0.5, 0.875, 0.75, 0.875, 0.75, 0.875, 0.75, 0.875, 0.75, 0.625, 0.75, 0.625, 0.75, 0.875, 0.75, 0.875, 0.5, 0.875, 0.5, 0.875, 0.75, 0.625, 0.75, 0.875, 0.75, 0.875, 0.5, 0.625, 0.5, 0.625, 0.75, 0.875, 0.75, 0.875, 0.75, 0.625, 0.75, 0.875, 0.5, 0.625, 0.5, 0.625, 0.5, 0.875, 0.5, 0.625, 0.5, 0.625, 0.75, 0.625, 0.75, 0.625, 0.5])
me_cube_019.materials.append(mat_material)
me_cube_019.use_mirror_vertex_groups = False
me_cube_019.update()
me_cube_020 = bpy.data.meshes.new('Cube.020')
me_cube_020.from_pydata([(0.9186, 1.253, 0.8236), (0.9186, 0.2561, -0.5143), (0.04036, 1.253, 0.8253), (0.04036, 0.2561, -0.5126), (0.9186, -0.7413, -3.823), (0.04034, -0.7413, -3.821), (0.9186, 1.204, -3.823), (0.04034, 1.204, -3.821), (0.9186, -0.7413, -4.595), (0.04034, -0.7413, -4.593), (0.9186, 1.204, -4.595), (0.04034, 1.204, -4.593)], [], [(0, 2, 3, 1), (7, 11, 9, 5), (0, 6, 7, 2), (1, 4, 6, 0), (2, 7, 5, 3), (3, 5, 4, 1), (10, 8, 9, 11), (6, 10, 11, 7), (4, 8, 10, 6)])
_uv = me_cube_020.uv_layers.new(name='UVMap')
_uv.uv.foreach_set('vector', [0.625, 0.5, 0.875, 0.5, 0.875, 0.75, 0.625, 0.75, 0.875, 0.5, 0.875, 0.5, 0.875, 0.75, 0.875, 0.75, 0.625, 0.5, 0.625, 0.5, 0.875, 0.5, 0.875, 0.5, 0.625, 0.75, 0.625, 0.75, 0.625, 0.5, 0.625, 0.5, 0.875, 0.5, 0.875, 0.5, 0.875, 0.75, 0.875, 0.75, 0.875, 0.75, 0.875, 0.75, 0.625, 0.75, 0.625, 0.75, 0.625, 0.5, 0.625, 0.75, 0.875, 0.75, 0.875, 0.5, 0.625, 0.5, 0.625, 0.5, 0.875, 0.5, 0.875, 0.5, 0.625, 0.75, 0.625, 0.75, 0.625, 0.5, 0.625, 0.5])
me_cube_020.materials.append(mat_material)
me_cube_020.use_mirror_vertex_groups = False
me_cube_020.update()
me_cube_023 = bpy.data.meshes.new('Cube.023')
me_cube_023.from_pydata([(0.6221, 1.204, 1.758), (0.7701, -0.1084, -1.045), (-0.8074, 1.204, 1.758), (-0.8074, -0.1084, -1.045), (0.9437, -0.7413, -4.002), (-0.8074, -0.7413, -4.002), (0.6221, 1.204, -4.002), (-0.8074, 1.204, -4.002), (0.9437, -0.7321, -5.127), (-0.8074, -0.7321, -5.127), (0.6221, 1.214, -5.127), (-0.8074, 1.214, -5.127)], [], [(0, 2, 3, 1), (0, 6, 7, 2), (1, 4, 6, 0), (2, 7, 5, 3), (3, 5, 4, 1), (5, 7, 11, 9), (8, 9, 11, 10), (4, 5, 9, 8), (7, 6, 10, 11), (6, 4, 8, 10)])
_uv = me_cube_023.uv_layers.new(name='UVMap')
_uv.uv.foreach_set('vector', [0.625, 0.5, 0.875, 0.5, 0.875, 0.75, 0.625, 0.75, 0.625, 0.5, 0.625, 0.5, 0.875, 0.5, 0.875, 0.5, 0.625, 0.75, 0.625, 0.75, 0.625, 0.5, 0.625, 0.5, 0.875, 0.5, 0.875, 0.5, 0.875, 0.75, 0.875, 0.75, 0.875, 0.75, 0.875, 0.75, 0.625, 0.75, 0.625, 0.75, 0.875, 0.75, 0.875, 0.5, 0.875, 0.5, 0.875, 0.75, 0.625, 0.75, 0.875, 0.75, 0.875, 0.5, 0.625, 0.5, 0.625, 0.75, 0.875, 0.75, 0.875, 0.75, 0.625, 0.75, 0.875, 0.5, 0.625, 0.5, 0.625, 0.5, 0.875, 0.5, 0.625, 0.5, 0.625, 0.75, 0.625, 0.75, 0.625, 0.5])
me_cube_023.materials.append(mat_material)
me_cube_023.use_mirror_vertex_groups = False
me_cube_023.update()
me_cube_024 = bpy.data.meshes.new('Cube.024')
me_cube_024.from_pydata([(0.7928, 1.204, 1.758), (0.7928, -0.1084, -1.045), (-0.6334, 1.204, 1.758), (-0.7841, -0.1084, -1.045), (0.7928, -0.7413, -4.002), (-0.9545, -0.7413, -4.002), (0.7928, 1.204, -4.002), (-0.6334, 1.204, -4.002), (0.7928, -0.7321, -5.127), (-0.9545, -0.7321, -5.127), (0.7928, 1.214, -5.127), (-0.6334, 1.214, -5.127)], [], [(0, 2, 3, 1), (0, 6, 7, 2), (1, 4, 6, 0), (2, 7, 5, 3), (3, 5, 4, 1), (5, 7, 11, 9), (8, 9, 11, 10), (4, 5, 9, 8), (7, 6, 10, 11), (6, 4, 8, 10)])
_uv = me_cube_024.uv_layers.new(name='UVMap')
_uv.uv.foreach_set('vector', [0.625, 0.5, 0.875, 0.5, 0.875, 0.75, 0.625, 0.75, 0.625, 0.5, 0.625, 0.5, 0.875, 0.5, 0.875, 0.5, 0.625, 0.75, 0.625, 0.75, 0.625, 0.5, 0.625, 0.5, 0.875, 0.5, 0.875, 0.5, 0.875, 0.75, 0.875, 0.75, 0.875, 0.75, 0.875, 0.75, 0.625, 0.75, 0.625, 0.75, 0.875, 0.75, 0.875, 0.5, 0.875, 0.5, 0.875, 0.75, 0.625, 0.75, 0.875, 0.75, 0.875, 0.5, 0.625, 0.5, 0.625, 0.75, 0.875, 0.75, 0.875, 0.75, 0.625, 0.75, 0.875, 0.5, 0.625, 0.5, 0.625, 0.5, 0.875, 0.5, 0.625, 0.5, 0.625, 0.75, 0.625, 0.75, 0.625, 0.5])
me_cube_024.materials.append(mat_material)
me_cube_024.use_mirror_vertex_groups = False
me_cube_024.update()
me_cube_025 = bpy.data.meshes.new('Cube.025')
me_cube_025.from_pydata([(0.9186, 1.253, 0.8236), (0.9186, 0.2561, -0.5143), (0.04036, 1.253, 0.8253), (0.04036, 0.2561, -0.5126), (0.9186, -0.7413, -3.823), (0.04034, -0.7413, -3.821), (0.9186, 1.204, -3.823), (0.04034, 1.204, -3.821), (0.9186, -0.7413, -4.595), (0.04034, -0.7413, -4.593), (0.9186, 1.204, -4.595), (0.04034, 1.204, -4.593)], [], [(0, 2, 3, 1), (7, 11, 9, 5), (0, 6, 7, 2), (1, 4, 6, 0), (2, 7, 5, 3), (3, 5, 4, 1), (10, 8, 9, 11), (6, 10, 11, 7), (4, 8, 10, 6)])
_uv = me_cube_025.uv_layers.new(name='UVMap')
_uv.uv.foreach_set('vector', [0.625, 0.5, 0.875, 0.5, 0.875, 0.75, 0.625, 0.75, 0.875, 0.5, 0.875, 0.5, 0.875, 0.75, 0.875, 0.75, 0.625, 0.5, 0.625, 0.5, 0.875, 0.5, 0.875, 0.5, 0.625, 0.75, 0.625, 0.75, 0.625, 0.5, 0.625, 0.5, 0.875, 0.5, 0.875, 0.5, 0.875, 0.75, 0.875, 0.75, 0.875, 0.75, 0.875, 0.75, 0.625, 0.75, 0.625, 0.75, 0.625, 0.5, 0.625, 0.75, 0.875, 0.75, 0.875, 0.5, 0.625, 0.5, 0.625, 0.5, 0.875, 0.5, 0.875, 0.5, 0.625, 0.75, 0.625, 0.75, 0.625, 0.5, 0.625, 0.5])
me_cube_025.materials.append(mat_material)
me_cube_025.use_mirror_vertex_groups = False
me_cube_025.update()
me_plane_010 = bpy.data.meshes.new('Plane.010')
me_plane_010.from_pydata([(-1.005, -1.005, 0.0), (1.005, -1.005, 0.0), (-1.005, 1.005, 0.0), (1.005, 1.005, 0.0), (-0.8609, 0.8609, 0.07517), (-0.8609, -0.8609, 0.07517), (0.8609, -0.8609, 0.07517), (0.8609, 0.8609, 0.07517)], [], [(5, 4, 7, 6), (5, 0, 2, 4), (6, 1, 0, 5), (7, 3, 1, 6), (4, 2, 3, 7)])
_uv = me_plane_010.uv_layers.new(name='UVMap')
_uv.uv.foreach_set('vector', [0.07169, 0.07169, 0.07169, 0.9283, 0.9283, 0.9283, 0.9283, 0.07169, 0.07169, 0.07169, 0.0, 0.0, 0.0, 1.0, 0.07169, 0.9283, 0.9283, 0.07169, 1.0, 0.0, 0.0, 0.0, 0.07169, 0.07169, 0.9283, 0.9283, 1.0, 1.0, 1.0, 0.0, 0.9283, 0.07169, 0.07169, 0.9283, 0.0, 1.0, 1.0, 1.0, 0.9283, 0.9283])
me_plane_010.materials.append(None)
me_plane_010.update()
me_icosphere_003 = bpy.data.meshes.new('Icosphere.003')
me_icosphere_003.from_pydata([(-0.8651, -0.02144, -0.441), (-0.8651, -0.02144, -0.3603), (-0.4705, -0.49, -0.4659), (-0.5255, -0.5396, -0.2132), (-0.6234, -0.1834, -0.5197), (-0.7527, -0.1834, -0.2162), (-0.2132, -0.5507, -0.522), (-0.2132, -0.7223, -0.2132), (-0.07709, -0.06762, -0.8946), (-0.2168, -0.2111, -0.7343), (-0.5471, -0.5324, 0.2132), (-0.4993, -0.4804, 0.4807), (-0.7084, -0.2132, 0.2132), (-0.5467, -0.2132, 0.5291), (-0.2132, -0.7151, 0.2132), (-0.2132, -0.5435, 0.5331), (-0.2091, -0.2111, 0.7319), (-0.06431, -0.06762, 0.8946), (-0.8651, 0.02144, -0.441), (-0.8651, 0.02144, -0.3603), (-0.6234, 0.1834, -0.5197), (-0.7527, 0.1834, -0.2162), (-0.4705, 0.49, -0.4659), (-0.5255, 0.5396, -0.2132), (-0.07709, 0.06762, -0.8946), (-0.2168, 0.2111, -0.7343), (-0.2132, 0.5507, -0.522), (-0.2132, 0.7223, -0.2132), (-0.7084, 0.2132, 0.2132), (-0.5467, 0.2132, 0.5291), (-0.5471, 0.5324, 0.2132), (-0.4993, 0.4804, 0.4807), (-0.2091, 0.2111, 0.7319), (-0.06431, 0.06762, 0.8946), (-0.2132, 0.7151, 0.2132), (-0.2132, 0.5435, 0.5331), (0.2132, -0.5435, -0.5331), (0.2132, -0.7151, -0.2132), (0.06431, -0.06762, -0.8946), (0.2091, -0.2111, -0.7319), (0.4993, -0.4804, -0.4807), (0.5471, -0.5324, -0.2132), (0.5467, -0.2132, -0.5291), (0.7084, -0.2132, -0.2132), (0.2132, -0.7223, 0.2132), (0.2132, -0.5507, 0.522), (0.2168, -0.2111, 0.7343), (0.07709, -0.06762, 0.8946), (0.5255, -0.5396, 0.2132), (0.4705, -0.49, 0.4659), (0.7527, -0.1834, 0.2162), (0.6234, -0.1834, 0.5197), (0.8651, -0.02144, 0.3603), (0.8651, -0.02144, 0.441), (0.06431, 0.06762, -0.8946), (0.2091, 0.2111, -0.7319), (0.2132, 0.5435, -0.5331), (0.2132, 0.7151, -0.2132), (0.5467, 0.2132, -0.5291), (0.7084, 0.2132, -0.2132), (0.4993, 0.4804, -0.4807), (0.5471, 0.5324, -0.2132), (0.2168, 0.2111, 0.7343), (0.07709, 0.06762, 0.8946), (0.2132, 0.7223, 0.2132), (0.2132, 0.5507, 0.522), (0.7527, 0.1834, 0.2162), (0.6234, 0.1834, 0.5197), (0.5255, 0.5396, 0.2132), (0.4705, 0.49, 0.4659), (0.8651, 0.02144, 0.3603), (0.8651, 0.02144, 0.441)], [], [(5, 4, 2, 3), (5, 1, 0, 4), (7, 3, 2, 6), (4, 9, 6, 2), (12, 5, 3, 10), (13, 12, 10, 11), (14, 10, 3, 7), (15, 11, 10, 14), (16, 13, 11, 15), (19, 18, 0, 1), (18, 20, 4, 0), (19, 21, 20, 18), (21, 19, 1, 5), (23, 22, 20, 21), (25, 24, 8, 9), (20, 25, 9, 4), (22, 26, 25, 20), (23, 27, 26, 22), (28, 21, 5, 12), (29, 28, 12, 13), (30, 23, 21, 28), (31, 30, 28, 29), (32, 29, 13, 16), (33, 32, 16, 17), (30, 34, 27, 23), (31, 35, 34, 30), (35, 31, 29, 32), (37, 7, 6, 36), (39, 9, 8, 38), (9, 39, 36, 6), (41, 37, 36, 40), (39, 42, 40, 36), (42, 43, 41, 40), (44, 14, 7, 37), (45, 15, 14, 44), (46, 16, 15, 45), (47, 17, 16, 46), (48, 44, 37, 41), (49, 45, 44, 48), (43, 50, 48, 41), (50, 51, 49, 48), (51, 46, 45, 49), (53, 51, 50, 52), (24, 54, 38, 8), (54, 55, 39, 38), (25, 55, 54, 24), (26, 56, 55, 25), (27, 57, 56, 26), (55, 58, 42, 39), (58, 59, 43, 42), (56, 60, 58, 55), (60, 61, 59, 58), (57, 61, 60, 56), (62, 63, 47, 46), (33, 63, 62, 32), (63, 33, 17, 47), (34, 64, 57, 27), (35, 65, 64, 34), (65, 35, 32, 62), (59, 66, 50, 43), (67, 62, 46, 51), (61, 68, 66, 59), (64, 68, 61, 57), (68, 69, 67, 66), (65, 69, 68, 64), (69, 65, 62, 67), (66, 70, 52, 50), (70, 71, 53, 52), (67, 71, 70, 66), (71, 67, 51, 53)])
me_icosphere_003.update()
me_icosphere_001 = bpy.data.meshes.new('Icosphere.001')
me_icosphere_001.from_pydata([(-0.8533, -0.0301, -0.4385), (-0.8533, -0.0301, -0.3252), (-0.4686, -0.4909, -0.4633), (-0.5255, -0.5418, -0.2089), (-0.6154, -0.1852, -0.5213), (-0.7494, -0.1852, -0.1951), (-0.01529, -0.8404, -0.02473), (-0.2089, -0.5535, -0.5216), (-0.1763, -0.7489, -0.182), (-0.08638, -0.07536, -0.8831), (-0.219, -0.2124, -0.7317), (-0.5478, -0.5317, 0.2089), (-0.4983, -0.4774, 0.4778), (-0.7152, -0.2089, 0.2089), (-0.5478, -0.2089, 0.5286), (-0.01529, -0.8404, 0.02473), (-0.1763, -0.7408, 0.182), (-0.2089, -0.5434, 0.5325), (-0.2102, -0.2124, 0.7293), (-0.07167, -0.07536, 0.8831), (-0.8533, 0.0301, -0.4385), (-0.8533, 0.0301, -0.3252), (-0.6154, 0.1852, -0.5213), (-0.7494, 0.1852, -0.1951), (-0.4686, 0.4909, -0.4633), (-0.5255, 0.5418, -0.2089), (-0.08638, 0.07536, -0.8831), (-0.219, 0.2124, -0.7317), (-0.2089, 0.5535, -0.5216), (-0.1763, 0.7489, -0.182), (-0.01529, 0.8404, -0.02473), (-0.7152, 0.2089, 0.2089), (-0.5478, 0.2089, 0.5286), (-0.5478, 0.5317, 0.2089), (-0.4983, 0.4774, 0.4778), (-0.2102, 0.2124, 0.7293), (-0.07167, 0.07536, 0.8831), (-0.1763, 0.7408, 0.182), (-0.2089, 0.5434, 0.5325), (-0.01529, 0.8404, 0.02473), (0.01529, -0.8404, -0.02473), (0.2089, -0.5434, -0.5325), (0.1763, -0.7408, -0.182), (0.07167, -0.07536, -0.8831), (0.2102, -0.2124, -0.7293), (0.4983, -0.4774, -0.4778), (0.5478, -0.5317, -0.2089), (0.5478, -0.2089, -0.5286), (0.7152, -0.2089, -0.2089), (0.01529, -0.8404, 0.02473), (0.1763, -0.7489, 0.182), (0.2089, -0.5535, 0.5216), (0.219, -0.2124, 0.7317), (0.08638, -0.07536, 0.8831), (0.5255, -0.5418, 0.2089), (0.4686, -0.4909, 0.4633), (0.7494, -0.1852, 0.1951), (0.6154, -0.1852, 0.5213), (0.8533, -0.0301, 0.3252), (0.8533, -0.0301, 0.4385), (0.07167, 0.07536, -0.8831), (0.2102, 0.2124, -0.7293), (0.2089, 0.5434, -0.5325), (0.1763, 0.7408, -0.182), (0.01529, 0.8404, -0.02473), (0.5478, 0.2089, -0.5286), (0.7152, 0.2089, -0.2089), (0.4983, 0.4774, -0.4778), (0.5478, 0.5317, -0.2089), (0.219, 0.2124, 0.7317), (0.08638, 0.07536, 0.8831), (0.1763, 0.7489, 0.182), (0.2089, 0.5535, 0.5216), (0.01529, 0.8404, 0.02473), (0.7494, 0.1852, 0.1951), (0.6154, 0.1852, 0.5213), (0.5255, 0.5418, 0.2089), (0.4686, 0.4909, 0.4633), (0.8533, 0.0301, 0.3252), (0.8533, 0.0301, 0.4385)], [], [(5, 4, 2, 3), (5, 1, 0, 4), (8, 3, 2, 7), (4, 10, 7, 2), (13, 5, 3, 11), (14, 13, 11, 12), (16, 8, 6, 15), (16, 11, 3, 8), (17, 12, 11, 16), (18, 14, 12, 17), (21, 20, 0, 1), (20, 22, 4, 0), (21, 23, 22, 20), (23, 21, 1, 5), (25, 24, 22, 23), (27, 26, 9, 10), (22, 27, 10, 4), (24, 28, 27, 22), (25, 29, 28, 24), (31, 23, 5, 13), (32, 31, 13, 14), (33, 25, 23, 31), (34, 33, 31, 32), (35, 32, 14, 18), (36, 35, 18, 19), (33, 37, 29, 25), (34, 38, 37, 33), (38, 34, 32, 35), (39, 30, 29, 37), (42, 8, 7, 41), (8, 42, 40, 6), (44, 10, 9, 43), (10, 44, 41, 7), (46, 42, 41, 45), (44, 47, 45, 41), (47, 48, 46, 45), (49, 15, 6, 40), (42, 50, 49, 40), (50, 16, 15, 49), (51, 17, 16, 50), (52, 18, 17, 51), (53, 19, 18, 52), (54, 50, 42, 46), (55, 51, 50, 54), (48, 56, 54, 46), (56, 57, 55, 54), (57, 52, 51, 55), (59, 57, 56, 58), (26, 60, 43, 9), (60, 61, 44, 43), (27, 61, 60, 26), (28, 62, 61, 27), (29, 63, 62, 28), (30, 64, 63, 29), (61, 65, 47, 44), (65, 66, 48, 47), (62, 67, 65, 61), (67, 68, 66, 65), (63, 68, 67, 62), (69, 70, 53, 52), (36, 70, 69, 35), (70, 36, 19, 53), (38, 72, 71, 37), (72, 38, 35, 69), (64, 73, 71, 63), (39, 73, 64, 30), (73, 39, 37, 71), (66, 74, 56, 48), (75, 69, 52, 57), (68, 76, 74, 66), (71, 76, 68, 63), (76, 77, 75, 74), (72, 77, 76, 71), (77, 72, 69, 75), (74, 78, 58, 56), (78, 79, 59, 58), (75, 79, 78, 74), (79, 75, 57, 59)])
me_icosphere_001.update()
me_icosphere_002 = bpy.data.meshes.new('Icosphere.002')
me_icosphere_002.from_pydata([(-0.8533, -0.0301, -0.4385), (-0.8533, -0.0301, -0.3252), (-0.4686, -0.4909, -0.4633), (-0.5255, -0.5418, -0.2089), (-0.6154, -0.1852, -0.5213), (-0.7494, -0.1852, -0.1951), (-0.01529, -0.8404, -0.02473), (-0.2089, -0.5535, -0.5216), (-0.1763, -0.7489, -0.182), (-0.08638, -0.07536, -0.8831), (-0.219, -0.2124, -0.7317), (-0.5478, -0.5317, 0.2089), (-0.4983, -0.4774, 0.4778), (-0.7152, -0.2089, 0.2089), (-0.5478, -0.2089, 0.5286), (-0.01529, -0.8404, 0.02473), (-0.1763, -0.7408, 0.182), (-0.2089, -0.5434, 0.5325), (-0.2102, -0.2124, 0.7293), (-0.07167, -0.07536, 0.8831), (-0.8533, 0.0301, -0.4385), (-0.8533, 0.0301, -0.3252), (-0.6154, 0.1852, -0.5213), (-0.7494, 0.1852, -0.1951), (-0.4686, 0.4909, -0.4633), (-0.5255, 0.5418, -0.2089), (-0.08638, 0.07536, -0.8831), (-0.219, 0.2124, -0.7317), (-0.2089, 0.5535, -0.5216), (-0.1763, 0.7489, -0.182), (-0.01529, 0.8404, -0.02473), (-0.7152, 0.2089, 0.2089), (-0.5478, 0.2089, 0.5286), (-0.5478, 0.5317, 0.2089), (-0.4983, 0.4774, 0.4778), (-0.2102, 0.2124, 0.7293), (-0.07167, 0.07536, 0.8831), (-0.1763, 0.7408, 0.182), (-0.2089, 0.5434, 0.5325), (-0.01529, 0.8404, 0.02473), (0.01529, -0.8404, -0.02473), (0.2089, -0.5434, -0.5325), (0.1763, -0.7408, -0.182), (0.07167, -0.07536, -0.8831), (0.2102, -0.2124, -0.7293), (0.4983, -0.4774, -0.4778), (0.5478, -0.5317, -0.2089), (0.5478, -0.2089, -0.5286), (0.7152, -0.2089, -0.2089), (0.01529, -0.8404, 0.02473), (0.1763, -0.7489, 0.182), (0.2089, -0.5535, 0.5216), (0.219, -0.2124, 0.7317), (0.08638, -0.07536, 0.8831), (0.5255, -0.5418, 0.2089), (0.4686, -0.4909, 0.4633), (0.7494, -0.1852, 0.1951), (0.6154, -0.1852, 0.5213), (0.8533, -0.0301, 0.3252), (0.8533, -0.0301, 0.4385), (0.07167, 0.07536, -0.8831), (0.2102, 0.2124, -0.7293), (0.2089, 0.5434, -0.5325), (0.1763, 0.7408, -0.182), (0.01529, 0.8404, -0.02473), (0.5478, 0.2089, -0.5286), (0.7152, 0.2089, -0.2089), (0.4983, 0.4774, -0.4778), (0.5478, 0.5317, -0.2089), (0.219, 0.2124, 0.7317), (0.08638, 0.07536, 0.8831), (0.1763, 0.7489, 0.182), (0.2089, 0.5535, 0.5216), (0.01529, 0.8404, 0.02473), (0.7494, 0.1852, 0.1951), (0.6154, 0.1852, 0.5213), (0.5255, 0.5418, 0.2089), (0.4686, 0.4909, 0.4633), (0.8533, 0.0301, 0.3252), (0.8533, 0.0301, 0.4385)], [], [(5, 4, 2, 3), (5, 1, 0, 4), (8, 3, 2, 7), (4, 10, 7, 2), (13, 5, 3, 11), (14, 13, 11, 12), (16, 8, 6, 15), (16, 11, 3, 8), (17, 12, 11, 16), (18, 14, 12, 17), (21, 20, 0, 1), (20, 22, 4, 0), (21, 23, 22, 20), (23, 21, 1, 5), (25, 24, 22, 23), (27, 26, 9, 10), (22, 27, 10, 4), (24, 28, 27, 22), (25, 29, 28, 24), (31, 23, 5, 13), (32, 31, 13, 14), (33, 25, 23, 31), (34, 33, 31, 32), (35, 32, 14, 18), (36, 35, 18, 19), (33, 37, 29, 25), (34, 38, 37, 33), (38, 34, 32, 35), (39, 30, 29, 37), (42, 8, 7, 41), (8, 42, 40, 6), (44, 10, 9, 43), (10, 44, 41, 7), (46, 42, 41, 45), (44, 47, 45, 41), (47, 48, 46, 45), (49, 15, 6, 40), (42, 50, 49, 40), (50, 16, 15, 49), (51, 17, 16, 50), (52, 18, 17, 51), (53, 19, 18, 52), (54, 50, 42, 46), (55, 51, 50, 54), (48, 56, 54, 46), (56, 57, 55, 54), (57, 52, 51, 55), (59, 57, 56, 58), (26, 60, 43, 9), (60, 61, 44, 43), (27, 61, 60, 26), (28, 62, 61, 27), (29, 63, 62, 28), (30, 64, 63, 29), (61, 65, 47, 44), (65, 66, 48, 47), (62, 67, 65, 61), (67, 68, 66, 65), (63, 68, 67, 62), (69, 70, 53, 52), (36, 70, 69, 35), (70, 36, 19, 53), (38, 72, 71, 37), (72, 38, 35, 69), (64, 73, 71, 63), (39, 73, 64, 30), (73, 39, 37, 71), (66, 74, 56, 48), (75, 69, 52, 57), (68, 76, 74, 66), (71, 76, 68, 63), (76, 77, 75, 74), (72, 77, 76, 71), (77, 72, 69, 75), (74, 78, 58, 56), (78, 79, 59, 58), (75, 79, 78, 74), (79, 75, 57, 59)])
me_icosphere_002.update()

# ---- curves / text
cu_arrow = bpy.data.curves.new('Arrow', 'CURVE')
cu_arrow.dimensions = '2D'
_sp = cu_arrow.splines.new('BEZIER'); _sp.bezier_points.add(4)
_sp.bezier_points.foreach_set('co', [1.508, -2.113, 0.0, 1.824, -0.4932, 0.0, 1.613, 0.8657, 0.0, 0.6376, 2.358, 0.0, -0.4405, 3.094, 0.0])
_sp.bezier_points.foreach_set('handle_left', [1.282, -2.578, 0.0, 1.767, -0.9372, 0.0, 1.767, 0.4945, 0.0, 0.9808, 2.011, 0.0, -0.03554, 2.97, 0.0])
_sp.bezier_points.foreach_set('handle_right', [1.739, -1.628, 0.0, 1.836, -0.0657, 0.0, 1.459, 1.237, 0.0, 0.4144, 2.692, 0.0, -1.118, 3.3, 0.0])
for _p, _l, _r in zip(_sp.bezier_points, ['FREE', 'FREE', 'FREE', 'FREE', 'ALIGNED'], ['FREE', 'FREE', 'FREE', 'FREE', 'ALIGNED']): _p.handle_left_type = _l; _p.handle_right_type = _r
_sp.use_endpoint_u = True
cu_arrow.use_path = True
cu_arrow.bevel_profile.use_clip = True
cu_arrow.bevel_resolution = 0
cu_arrow.bevel_depth = 0.125
cu_arrow.fill_mode = 'BOTH'
cu_arrow.use_fill_caps = True
cu_arrow_001 = bpy.data.curves.new('Arrow.001', 'CURVE')
cu_arrow_001.dimensions = '2D'
_sp = cu_arrow_001.splines.new('BEZIER'); _sp.bezier_points.add(4)
_sp.bezier_points.foreach_set('co', [1.751, -1.993, 0.0, 1.824, -0.4932, 0.0, 1.613, 0.8657, 0.0, 0.7464, 2.411, 0.0, -0.9706, 4.182, 0.0])
_sp.bezier_points.foreach_set('handle_left', [1.525, -2.458, 0.0, 1.767, -0.9372, 0.0, 1.767, 0.4945, 0.0, 1.09, 2.064, 0.0, -0.5656, 4.059, 0.0])
_sp.bezier_points.foreach_set('handle_right', [1.982, -1.508, 0.0, 1.836, -0.0657, 0.0, 1.459, 1.237, 0.0, 0.5231, 2.745, 0.0, -1.648, 4.389, 0.0])
for _p, _l, _r in zip(_sp.bezier_points, ['FREE', 'FREE', 'FREE', 'FREE', 'ALIGNED'], ['FREE', 'FREE', 'FREE', 'FREE', 'ALIGNED']): _p.handle_left_type = _l; _p.handle_right_type = _r
_sp.use_endpoint_u = True
cu_arrow_001.use_path = True
cu_arrow_001.bevel_profile.use_clip = True
cu_arrow_001.bevel_resolution = 0
cu_arrow_001.bevel_depth = 0.125
cu_arrow_001.fill_mode = 'BOTH'
cu_arrow_001.use_fill_caps = True
cu_arrow_002 = bpy.data.curves.new('Arrow.002', 'CURVE')
cu_arrow_002.dimensions = '2D'
_sp = cu_arrow_002.splines.new('BEZIER'); _sp.bezier_points.add(4)
_sp.bezier_points.foreach_set('co', [1.914, -2.087, 0.0, 2.185, -0.3409, 0.0, 1.973, 1.018, 0.0, 1.048, 2.531, 0.0, -0.8063, 2.939, 0.0])
_sp.bezier_points.foreach_set('handle_left', [1.687, -2.553, 0.0, 2.232, -0.7309, 0.0, 2.065, 0.6201, 0.0, 1.503, 2.367, 0.0, -0.4013, 2.816, 0.0])
_sp.bezier_points.foreach_set('handle_right', [2.145, -1.602, 0.0, 2.127, 0.04738, 0.0, 1.857, 1.405, 0.0, 0.6893, 2.711, 0.0, -1.484, 3.146, 0.0])
for _p, _l, _r in zip(_sp.bezier_points, ['FREE', 'FREE', 'FREE', 'FREE', 'ALIGNED'], ['FREE', 'FREE', 'FREE', 'FREE', 'ALIGNED']): _p.handle_left_type = _l; _p.handle_right_type = _r
_sp.use_endpoint_u = True
cu_arrow_002.use_path = True
cu_arrow_002.bevel_profile.use_clip = True
cu_arrow_002.bevel_resolution = 0
cu_arrow_002.bevel_depth = 0.125
cu_arrow_002.fill_mode = 'BOTH'
cu_arrow_002.use_fill_caps = True

# ---- objects
ob_empty = bpy.data.objects.new('Empty', None)
ob_plane = bpy.data.objects.new('Plane', me_plane_019)
ob_camera = bpy.data.objects.new('Camera', cam_camera)
ob_floor = bpy.data.objects.new('Floor', me_cube_001)
ob_table = bpy.data.objects.new('Table', me_cube_003)
ob_treebasket = bpy.data.objects.new('TreeBasket', me_cylinder)
ob_leave = bpy.data.objects.new('Leave', me_plane_002)
ob_leave_001 = bpy.data.objects.new('Leave.001', me_plane_003)
ob_leave_002 = bpy.data.objects.new('Leave.002', me_plane_004)
ob_leave_003 = bpy.data.objects.new('Leave.003', me_plane_005)
ob_screen_001 = bpy.data.objects.new('Screen.001', me_cube_005)
ob_screen_002 = bpy.data.objects.new('Screen.002', me_cube_005)
ob_floor_001 = bpy.data.objects.new('Floor.001', me_cube_009)
ob_leave_004 = bpy.data.objects.new('Leave.004', me_plane_011)
ob_leave_005 = bpy.data.objects.new('Leave.005', me_plane_012)
ob_cover = bpy.data.objects.new('Cover', me_cube_027)
ob_wire = bpy.data.objects.new('Wire', cu_arrow)
ob_wire_001 = bpy.data.objects.new('Wire.001', cu_arrow_001)
ob_wire_002 = bpy.data.objects.new('Wire.002', cu_arrow_002)
ob_screen_003 = bpy.data.objects.new('Screen.003', me_cube_029)
ob_screen_004 = bpy.data.objects.new('Screen.004', me_cube_030)
ob_scanner = bpy.data.objects.new('Scanner', me_cube_033)
ob_scanner_001 = bpy.data.objects.new('Scanner.001', me_cube_034)
ob_cube = bpy.data.objects.new('Cube', me_cube_035)
ob_pillarbase = bpy.data.objects.new('PillarBase', me_cylinder_003)
ob_pillarbase_002 = bpy.data.objects.new('PillarBase.002', me_cylinder_004)
ob_pillarbase_001 = bpy.data.objects.new('PillarBase.001', me_cylinder_005)
ob_treebasket_001 = bpy.data.objects.new('TreeBasket.001', me_cylinder_007)
ob_leave_006 = bpy.data.objects.new('Leave.006', me_plane_013)
ob_leave_007 = bpy.data.objects.new('Leave.007', me_plane_014)
ob_leave_008 = bpy.data.objects.new('Leave.008', me_plane_015)
ob_leave_009 = bpy.data.objects.new('Leave.009', me_plane_016)
ob_leave_010 = bpy.data.objects.new('Leave.010', me_plane_017)
ob_leave_011 = bpy.data.objects.new('Leave.011', me_plane_018)
ob_box = bpy.data.objects.new('Box', me_cube_038)
ob_box_001 = bpy.data.objects.new('Box.001', me_cube_039)
ob_pillar_001 = bpy.data.objects.new('Pillar.001', me_cube_010)
ob_pillar_002 = bpy.data.objects.new('Pillar.002', me_cube_010)
ob_pillar_003 = bpy.data.objects.new('Pillar.003', me_cube_016)
ob_pillarhalf_l = bpy.data.objects.new('PillarHalf_L', me_cube_014)
ob_pillarhalf_r = bpy.data.objects.new('PillarHalf_R', me_cube_017)
ob_pillarhalf_r_001 = bpy.data.objects.new('PillarHalf_R.001', me_cube_018)
ob_pillar = bpy.data.objects.new('Pillar', me_cube_010)
ob_pillar_004 = bpy.data.objects.new('Pillar.004', me_cube_036)
ob_wallback = bpy.data.objects.new('WallBack', me_cube_002)
ob_walldecor = bpy.data.objects.new('WallDecor', me_cube_004)
ob_wallright = bpy.data.objects.new('WallRight', me_plane_001)
ob_wallright_001 = bpy.data.objects.new('WallRight.001', me_plane_008)
ob_top_m = bpy.data.objects.new('Top_M', me_cube_019)
ob_top_chunk = bpy.data.objects.new('Top_chunk', me_cube_020)
ob_top_l = bpy.data.objects.new('Top_L', me_cube_023)
ob_top_m_001 = bpy.data.objects.new('Top_M.001', me_cube_024)
ob_top_chunk_001 = bpy.data.objects.new('Top_chunk.001', me_cube_025)
ob_ceiling = bpy.data.objects.new('Ceiling', me_plane_010)
ob_chandelier = bpy.data.objects.new('Chandelier', me_icosphere_003)
ob_chandelier_001 = bpy.data.objects.new('Chandelier.001', me_icosphere_001)
ob_chandelier_002 = bpy.data.objects.new('Chandelier.002', me_icosphere_002)

# ---- transforms, parenting, visibility, modifiers, constraints
ob_empty.location = (20.86, -14.45, 0.0)
ob_empty.rotation_euler = (1.571, -0.0, -0.0)
ob_empty.scale = (2.274, 2.274, 2.274)
ob_empty.empty_display_type = 'IMAGE'
ob_empty.empty_display_size = 5.0
ob_plane.location = (8.857, 0.0, 5.129)
ob_plane.rotation_euler = (0.0, -1.557, 0.0)
ob_plane.scale = (1.87, 1.87, 1.87)
ob_camera.location = (16.15, -6.926, 7.072)
ob_camera.rotation_euler = (0.9547, 0.0, 0.7854)
ob_camera.lock_rotations_4d = False
ob_camera.empty_display_type = 'ARROWS'
ob_camera.color = (0.0, 0.0, 0.0, 0.0)
ob_camera.display_type = 'WIRE'
ob_camera.lineart.crease_threshold = 0.0
ob_floor.location = (0.0, 0.0, 0.3402)
ob_floor.scale = (9.0, 4.0, 0.5)
ob_floor.lock_rotations_4d = False
ob_floor.empty_display_type = 'ARROWS'
ob_floor.lineart.crease_threshold = 0.0
ob_table.location = (-8.239, -1.949, 1.486)
ob_table.scale = (0.5943, 1.898, 0.5943)
ob_treebasket.location = (-8.294, -3.615, 0.7028)
ob_treebasket.scale = (-0.6088, 0.6576, 0.6576)
ob_leave.parent = ob_treebasket
ob_leave.matrix_parent_inverse = Matrix(((-1.643, 0.0, -0.0, -13.62), (0.0, 1.521, 0.0, 5.497), (0.0, -0.0, 1.521, -1.069), (0.0, -0.0, -0.0, 1.0)))
ob_leave.location = (-7.993, -3.736, 0.795)
ob_leave.rotation_euler = (0.4191, -0.1034, -0.8628)
ob_leave.scale = (0.251, 0.251, 0.251)
ob_leave_001.parent = ob_treebasket
ob_leave_001.matrix_parent_inverse = Matrix(((-1.643, 0.0, -0.0, -13.62), (0.0, 1.521, 0.0, 5.497), (0.0, -0.0, 1.521, -1.069), (0.0, -0.0, -0.0, 1.0)))
ob_leave_001.location = (-8.406, -3.81, 0.7288)
ob_leave_001.rotation_euler = (0.2926, -0.05777, -2.79)
ob_leave_001.scale = (0.19, 0.19, 0.19)
ob_leave_002.parent = ob_treebasket
ob_leave_002.matrix_parent_inverse = Matrix(((-1.643, 0.0, -0.0, -13.62), (0.0, 1.521, 0.0, 5.497), (0.0, -0.0, 1.521, -1.069), (0.0, -0.0, -0.0, 1.0)))
ob_leave_002.location = (-8.277, -3.736, 0.9342)
ob_leave_002.rotation_euler = (0.4191, -0.1034, -0.8628)
ob_leave_002.scale = (0.251, 0.251, 0.251)
ob_leave_003.parent = ob_treebasket
ob_leave_003.matrix_parent_inverse = Matrix(((-1.643, 0.0, -0.0, -13.62), (0.0, 1.521, 0.0, 5.497), (0.0, -0.0, 1.521, -1.069), (0.0, -0.0, -0.0, 1.0)))
ob_leave_003.location = (-8.152, -3.681, 0.8129)
ob_leave_003.rotation_euler = (-0.2336, 0.003023, -1.216)
ob_leave_003.scale = (0.251, 0.251, 0.251)
ob_screen_001.parent = ob_screen_002
ob_screen_001.matrix_parent_inverse = Matrix(((2.129, 12.28, 0.4983, 18.7), (-1.275, 0.221, -0.002457, -7.293), (-0.01125, -0.05048, 1.293, -3.773), (0.0, -0.0, -0.0, 1.0)))
ob_screen_001.location = (-7.468, -0.6263, 2.844)
ob_screen_001.rotation_euler = (-0.001901, -0.03995, 1.811)
ob_screen_001.scale = (0.08015, 0.773, 0.773)
ob_screen_002.location = (-7.15, -0.3763, 2.844)
ob_screen_002.rotation_euler = (-0.001901, -0.03995, 1.399)
ob_screen_002.scale = (0.08015, 0.773, 0.773)
ob_floor_001.location = (0.0, 8.085, 0.3402)
ob_floor_001.scale = (9.0, 4.0, 0.5)
ob_floor_001.lock_rotations_4d = False
ob_floor_001.empty_display_type = 'ARROWS'
ob_floor_001.lineart.crease_threshold = 0.0
ob_leave_004.parent = ob_treebasket
ob_leave_004.matrix_parent_inverse = Matrix(((-1.643, 0.0, -0.0, -13.62), (0.0, 1.521, 0.0, 5.497), (0.0, -0.0, 1.521, -1.069), (0.0, -0.0, -0.0, 1.0)))
ob_leave_004.location = (-8.117, -3.812, 1.189)
ob_leave_004.rotation_euler = (0.4191, -0.1034, -0.8628)
ob_leave_004.scale = (0.251, 0.251, 0.251)
ob_leave_005.parent = ob_treebasket
ob_leave_005.matrix_parent_inverse = Matrix(((-1.643, 0.0, -0.0, -13.62), (0.0, 1.521, 0.0, 5.497), (0.0, -0.0, 1.521, -1.069), (0.0, -0.0, -0.0, 1.0)))
ob_leave_005.location = (-8.45, -3.793, 0.9514)
ob_leave_005.rotation_euler = (0.4704, 0.9274, -6.083)
ob_leave_005.scale = (0.1532, 0.1532, 0.1532)
ob_cover.location = (-8.432, 0.09513, 5.985)
ob_cover.scale = (-0.2144, 0.04568, 5.938)
_m = ob_cover.modifiers.new('Array', 'ARRAY')
_m.count = 8
_m.relative_offset_displace = (-1.5, 0.0, 0.0)
ob_wire.location = (3.086, 2.493, 11.02)
ob_wire.rotation_euler = (-2.133, 1.159, -3.829)
ob_wire.scale = (1.133, 1.133, 1.133)
ob_wire_001.location = (-1.244, -1.112, 11.26)
ob_wire_001.rotation_euler = (-2.415, 0.9329, -2.741)
ob_wire_001.scale = (1.133, 1.133, 1.133)
ob_wire_002.location = (1.569, -0.2418, 11.02)
ob_wire_002.rotation_euler = (-1.973, 1.141, -4.608)
ob_wire_002.scale = (1.133, 1.133, 1.133)
ob_screen_003.parent = ob_screen_002
ob_screen_003.matrix_parent_inverse = Matrix(((2.129, 12.28, 0.4983, 18.7), (-1.275, 0.221, -0.002457, -7.293), (-0.01125, -0.05048, 1.293, -3.773), (0.0, -0.0, -0.0, 1.0)))
ob_screen_003.location = (-7.468, -0.6263, 2.844)
ob_screen_003.rotation_euler = (-0.001901, -0.03995, 1.811)
ob_screen_003.scale = (0.08015, 0.773, 0.773)
ob_screen_004.location = (-8.083, -0.3763, 3.989)
ob_screen_004.rotation_euler = (-0.001901, -0.03995, 1.399)
ob_screen_004.scale = (0.05564, 0.5367, 0.5367)
ob_scanner.location = (8.077, -2.861, 0.9285)
ob_scanner.scale = (0.7938, 0.7938, 0.7938)
ob_scanner_001.location = (7.75, -2.861, 1.168)
ob_scanner_001.rotation_euler = (0.0, 0.3491, 0.0)
ob_scanner_001.scale = (0.6651, 0.6651, 0.6651)
ob_cube.location = (3.733, 11.77, 1.854)
ob_cube.scale = (4.528, 0.6727, 0.4171)
ob_pillarbase.location = (-1.286, 11.56, 1.144)
ob_pillarbase.scale = (1.441, 1.241, 1.138)
ob_pillarbase_002.location = (-7.966, 11.56, 1.144)
ob_pillarbase_002.scale = (1.441, 1.241, 1.138)
ob_pillarbase_001.location = (8.399, 11.56, 1.144)
ob_pillarbase_001.scale = (1.441, 1.241, 1.138)
ob_treebasket_001.location = (6.964, -3.615, 0.7028)
ob_treebasket_001.scale = (-0.6088, 0.6576, 0.6576)
ob_leave_006.parent = ob_treebasket_001
ob_leave_006.matrix_parent_inverse = Matrix(((-1.643, 0.0, -0.0, -13.62), (0.0, 1.521, 0.0, 5.497), (0.0, -0.0, 1.521, -1.069), (0.0, -0.0, -0.0, 1.0)))
ob_leave_006.location = (-7.993, -3.736, 0.795)
ob_leave_006.rotation_euler = (0.4191, -0.1034, -0.8628)
ob_leave_006.scale = (0.251, 0.251, 0.251)
ob_leave_007.parent = ob_treebasket_001
ob_leave_007.matrix_parent_inverse = Matrix(((-1.643, 0.0, -0.0, -13.62), (0.0, 1.521, 0.0, 5.497), (0.0, -0.0, 1.521, -1.069), (0.0, -0.0, -0.0, 1.0)))
ob_leave_007.location = (-8.406, -3.81, 0.7288)
ob_leave_007.rotation_euler = (0.2926, -0.05777, -2.79)
ob_leave_007.scale = (0.19, 0.19, 0.19)
ob_leave_008.parent = ob_treebasket_001
ob_leave_008.matrix_parent_inverse = Matrix(((-1.643, 0.0, -0.0, -13.62), (0.0, 1.521, 0.0, 5.497), (0.0, -0.0, 1.521, -1.069), (0.0, -0.0, -0.0, 1.0)))
ob_leave_008.location = (-8.277, -3.736, 0.9342)
ob_leave_008.rotation_euler = (0.4191, -0.1034, -0.8628)
ob_leave_008.scale = (0.251, 0.251, 0.251)
ob_leave_009.parent = ob_treebasket_001
ob_leave_009.matrix_parent_inverse = Matrix(((-1.643, 0.0, -0.0, -13.62), (0.0, 1.521, 0.0, 5.497), (0.0, -0.0, 1.521, -1.069), (0.0, -0.0, -0.0, 1.0)))
ob_leave_009.location = (-8.152, -3.681, 0.8129)
ob_leave_009.rotation_euler = (-0.2336, 0.003023, -1.216)
ob_leave_009.scale = (0.251, 0.251, 0.251)
ob_leave_010.parent = ob_treebasket_001
ob_leave_010.matrix_parent_inverse = Matrix(((-1.643, 0.0, -0.0, -13.62), (0.0, 1.521, 0.0, 5.497), (0.0, -0.0, 1.521, -1.069), (0.0, -0.0, -0.0, 1.0)))
ob_leave_010.location = (-8.117, -3.812, 1.189)
ob_leave_010.rotation_euler = (0.4191, -0.1034, -0.8628)
ob_leave_010.scale = (0.251, 0.251, 0.251)
ob_leave_011.parent = ob_treebasket_001
ob_leave_011.matrix_parent_inverse = Matrix(((-1.643, 0.0, -0.0, -13.62), (0.0, 1.521, 0.0, 5.497), (0.0, -0.0, 1.521, -1.069), (0.0, -0.0, -0.0, 1.0)))
ob_leave_011.location = (-8.45, -3.793, 0.9514)
ob_leave_011.rotation_euler = (0.4704, 0.9274, -6.083)
ob_leave_011.scale = (0.1532, 0.1532, 0.1532)
ob_box.location = (7.353, 2.198, 0.757)
ob_box.scale = (0.668, 0.668, 0.668)
ob_box_001.location = (6.198, 1.029, 0.3987)
ob_box_001.scale = (0.5282, 0.5282, 0.5282)
ob_pillar_001.location = (8.783, 4.834, 0.8162)
ob_pillar_001.rotation_euler = (0.0, -0.0, 3.142)
ob_pillar_001.scale = (0.3719, 1.0, 1.0)
ob_pillar_002.location = (-1.352, 11.68, 0.9807)
ob_pillar_002.rotation_euler = (0.0, -0.0, 4.712)
ob_pillar_002.scale = (0.3719, 1.0, 1.0)
ob_pillar_003.location = (8.783, 12.06, 0.9923)
ob_pillar_003.rotation_euler = (0.0, -0.0, 3.142)
ob_pillar_003.scale = (0.3719, 1.0, 1.0)
ob_pillarhalf_l.location = (-8.767, 11.54, 1.008)
ob_pillarhalf_l.scale = (0.3719, 1.0, 1.0)
ob_pillarhalf_r.location = (8.783, 12.06, 0.9923)
ob_pillarhalf_r.rotation_euler = (0.0, -0.0, 3.142)
ob_pillarhalf_r.scale = (0.3719, 1.0, 1.0)
ob_pillarhalf_r_001.location = (-8.374, 11.89, 0.9903)
ob_pillarhalf_r_001.rotation_euler = (0.0, -0.0, 4.712)
ob_pillarhalf_r_001.scale = (0.3719, 1.0, 1.0)
ob_pillar.location = (-8.792, 4.295, 1.08)
ob_pillar.scale = (0.3719, 1.0, 1.0)
ob_pillar_004.location = (8.703, 11.68, 0.9807)
ob_pillar_004.rotation_euler = (0.0, -0.0, 4.712)
ob_pillar_004.scale = (0.3719, 1.0, 1.0)
ob_wallback.location = (-7.965, 18.2, 2.948)
ob_wallback.rotation_euler = (1.571, -0.0, 0.0)
ob_wallback.scale = (9.0, 4.0, 0.5)
ob_wallback.lock_rotations_4d = False
ob_wallback.empty_display_type = 'ARROWS'
ob_wallback.lineart.crease_threshold = 0.0
ob_walldecor.location = (-8.814, -3.185, 4.122)
ob_walldecor.scale = (0.06258, 0.6036, 1.533)
ob_wallright.location = (9.052, 0.0, 2.836)
ob_wallright.rotation_euler = (0.0, -1.564, 0.0)
ob_wallright.scale = (2.928, 2.928, 2.928)
ob_wallright_001.location = (-9.125, 0.0, 3.062)
ob_wallright_001.rotation_euler = (0.0, -1.564, 3.142)
ob_wallright_001.scale = (2.928, 2.928, 2.928)
ob_top_m.location = (0.1027, 9.702, 8.659)
ob_top_m.rotation_euler = (1.571, -0.0, 0.0)
ob_top_m.scale = (9.0, 1.118, 0.5)
ob_top_m.lock_rotations_4d = False
ob_top_m.empty_display_type = 'ARROWS'
ob_top_m.lineart.crease_threshold = 0.0
ob_top_chunk.location = (7.158, 4.308, 8.512)
ob_top_chunk.rotation_euler = (1.571, -0.0, 4.712)
ob_top_chunk.scale = (9.0, 1.118, 0.5)
ob_top_chunk.lock_rotations_4d = False
ob_top_chunk.empty_display_type = 'ARROWS'
ob_top_chunk.lineart.crease_threshold = 0.0
ob_top_l.location = (32.69, 3.252, 8.659)
ob_top_l.rotation_euler = (1.571, -0.0, 1.571)
ob_top_l.scale = (9.0, 1.118, 0.5)
ob_top_l.lock_rotations_4d = False
ob_top_l.empty_display_type = 'ARROWS'
ob_top_l.lineart.crease_threshold = 0.0
ob_top_m_001.location = (25.23, 3.155, 8.659)
ob_top_m_001.rotation_euler = (1.571, -0.0, 4.712)
ob_top_m_001.scale = (9.0, 1.118, 0.5)
ob_top_m_001.lock_rotations_4d = False
ob_top_m_001.empty_display_type = 'ARROWS'
ob_top_m_001.lineart.crease_threshold = 0.0
ob_top_chunk_001.location = (-6.838, -4.28, 8.669)
ob_top_chunk_001.rotation_euler = (1.571, -0.0, 1.571)
ob_top_chunk_001.scale = (11.64, 1.118, 0.5)
ob_top_chunk_001.lock_rotations_4d = False
ob_top_chunk_001.empty_display_type = 'ARROWS'
ob_top_chunk_001.lineart.crease_threshold = 0.0
ob_ceiling.location = (-0.8385, 3.453, 10.37)
ob_ceiling.scale = (7.91, 7.91, 7.91)
ob_chandelier.location = (0.03744, 2.614, 9.044)
ob_chandelier.rotation_euler = (0.02194, 0.3367, 0.07349)
ob_chandelier.scale = (1.26, 1.26, 1.26)
ob_chandelier_001.location = (1.309, 1.956, 6.522)
ob_chandelier_001.scale = (0.8143, 0.8143, 0.8143)
ob_chandelier_002.location = (1.566, 1.574, 8.555)
ob_chandelier_002.scale = (0.5668, 0.5668, 0.5668)

# ---- collection membership
scene.collection.objects.link(ob_empty)
scene.collection.objects.link(ob_plane)
col_collection.objects.link(ob_camera)
col_mesh.objects.link(ob_floor)
col_mesh.objects.link(ob_table)
col_mesh.objects.link(ob_treebasket)
col_mesh.objects.link(ob_leave)
col_mesh.objects.link(ob_leave_001)
col_mesh.objects.link(ob_leave_002)
col_mesh.objects.link(ob_leave_003)
col_mesh.objects.link(ob_screen_001)
col_mesh.objects.link(ob_screen_002)
col_mesh.objects.link(ob_floor_001)
col_mesh.objects.link(ob_leave_004)
col_mesh.objects.link(ob_leave_005)
col_mesh.objects.link(ob_cover)
col_mesh.objects.link(ob_wire)
col_mesh.objects.link(ob_wire_001)
col_mesh.objects.link(ob_wire_002)
col_mesh.objects.link(ob_screen_003)
col_mesh.objects.link(ob_screen_004)
col_mesh.objects.link(ob_scanner)
col_mesh.objects.link(ob_scanner_001)
col_mesh.objects.link(ob_cube)
col_mesh.objects.link(ob_pillarbase)
col_mesh.objects.link(ob_pillarbase_002)
col_mesh.objects.link(ob_pillarbase_001)
col_mesh.objects.link(ob_treebasket_001)
col_mesh.objects.link(ob_leave_006)
col_mesh.objects.link(ob_leave_007)
col_mesh.objects.link(ob_leave_008)
col_mesh.objects.link(ob_leave_009)
col_mesh.objects.link(ob_leave_010)
col_mesh.objects.link(ob_leave_011)
col_mesh.objects.link(ob_box)
col_mesh.objects.link(ob_box_001)
col_pillar.objects.link(ob_pillar_001)
col_pillar.objects.link(ob_pillar_002)
col_pillar.objects.link(ob_pillar_003)
col_pillar.objects.link(ob_pillarhalf_l)
col_pillar.objects.link(ob_pillarhalf_r)
col_pillar.objects.link(ob_pillarhalf_r_001)
col_pillar.objects.link(ob_pillar)
col_pillar.objects.link(ob_pillar_004)
col_wall.objects.link(ob_wallback)
col_wall.objects.link(ob_walldecor)
col_wall.objects.link(ob_wallright)
col_wall.objects.link(ob_wallright_001)
col_wall.objects.link(ob_top_m)
col_wall.objects.link(ob_top_chunk)
col_wall.objects.link(ob_top_l)
col_wall.objects.link(ob_top_m_001)
col_wall.objects.link(ob_top_chunk_001)
col_ceiling.objects.link(ob_ceiling)
col_ceiling.objects.link(ob_chandelier)
col_ceiling.objects.link(ob_chandelier_001)
col_ceiling.objects.link(ob_chandelier_002)

# ---- scene / render settings (as saved in the file)
scene.camera = ob_camera
scene.frame_start = 1; scene.frame_end = 250; scene.frame_set(1)
scene.render.engine = 'CYCLES'
bpy.context.view_layer.update()

# ---- added for rendering (the .blend has no usable light): sun
light_auto_sun = bpy.data.lights.new('AutoSun', 'SUN')
light_auto_sun.energy = 3.0
light_auto_sun.angle = 0.0523599
ob_auto_sun = bpy.data.objects.new('AutoSun', light_auto_sun)
scene.collection.objects.link(ob_auto_sun)
ob_auto_sun.rotation_euler = (0.872665, 0.174533, 0.523599)
bpy.context.view_layer.update()
